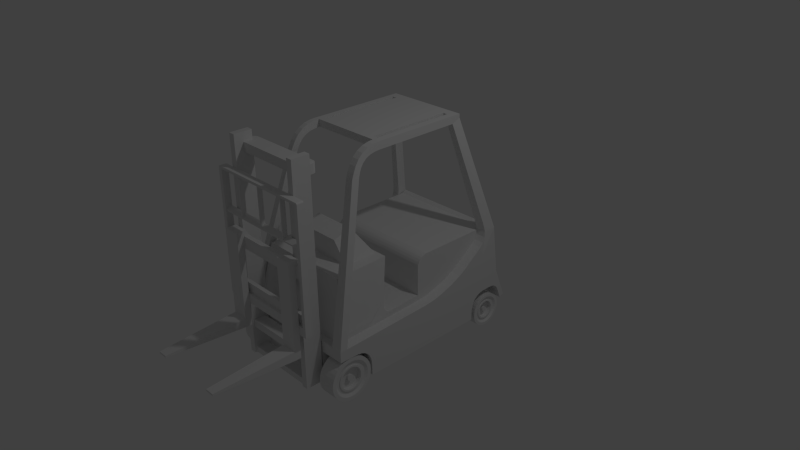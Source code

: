 # Source: forklift.blend  (saved by Blender 2.74.0; exported with 4.5.12 LTS)
import bpy
from mathutils import Matrix  # noqa: F401  (used for matrix-valued properties, if any)

bpy.ops.wm.read_factory_settings(use_empty=True)
scene = bpy.context.scene
scene.name = 'Scene'

# ---- collections
col_collection_1 = bpy.data.collections.new('Collection 1'); scene.collection.children.link(col_collection_1)

# ---- materials (node trees are filled in below, after node groups)
mat_material = bpy.data.materials.new('Material')
mat_material.alpha_threshold = 0.0
mat_material.use_transparent_shadow = False
mat_material.roughness = 0.5
mat_material.line_color = (0.0, 0.0, 0.0, 1.0)

# ---- material node trees

# ---- world
world_world = bpy.data.worlds.new('World'); scene.world = world_world
world_world.color = (0.05088, 0.05088, 0.05088)
world_world.use_sun_shadow = False
world_world.sun_shadow_jitter_overblur = 0.0
world_world.cycles.sampling_method = 'MANUAL'
world_world.cycles.sample_map_resolution = 256

# ---- cameras
cam_camera = bpy.data.cameras.new('Camera')
cam_camera.clip_end = 100.0
cam_camera.lens = 35.0
cam_camera.sensor_width = 32.0
cam_camera.sensor_height = 18.0
cam_camera.ortho_scale = 7.314
cam_camera.dof.focus_distance = 0.0
cam_camera.dof.aperture_fstop = 128.0

# ---- lights
light_lamp = bpy.data.lights.new('Lamp', 'POINT')
light_lamp.transmission_factor = 0.0
light_lamp.cutoff_distance = 30.0
light_lamp.energy = 100.0
light_lamp.shadow_buffer_clip_start = 1.001
light_lamp.shadow_soft_size = 0.1
light_lamp.shadow_maximum_resolution = 0.006
light_lamp.use_absolute_resolution = True
light_lamp.cycles.use_multiple_importance_sampling = False

# ---- meshes
me_cube_001 = bpy.data.meshes.new('Cube.001')
me_cube_001.from_pydata([(-0.7424, -1.675, -0.1725), (-0.7424, -1.583, -0.1725), (0.7275, -1.675, -0.1725), (0.7275, -1.583, -0.1725), (0.6785, -1.583, 1.508), (0.6785, -1.583, -0.1725), (0.6785, -1.675, 1.508), (0.6785, -1.675, -0.1725), (-0.6887, -1.583, -0.1725), (-0.6887, -1.675, 1.508), (-0.6887, -1.583, 1.508), (-0.6887, -1.675, -0.1725), (-0.7424, -1.675, 1.475), (-0.7424, -1.583, 1.475), (0.7275, -1.583, 1.475), (0.7275, -1.675, 1.475), (0.6785, -1.675, 1.475), (0.6785, -1.583, 1.475), (-0.6887, -1.583, 1.475), (-0.6887, -1.675, 1.475), (-0.7424, -1.583, -0.04917), (0.7275, -1.583, -0.04917), (0.7275, -1.675, -0.04917), (0.6785, -1.675, -0.04917), (0.6785, -1.583, -0.04917), (-0.6887, -1.583, -0.04917), (-0.6887, -1.675, -0.04917), (-0.7424, -1.675, -0.04917), (-0.7424, -1.675, 0.9409), (-0.7424, -1.583, 0.9409), (0.7275, -1.583, 0.9409), (0.7275, -1.675, 0.9409), (0.6785, -1.675, 0.9409), (0.6785, -1.583, 0.9409), (-0.6887, -1.583, 0.9409), (-0.6887, -1.675, 0.9409), (-0.7424, -1.675, 0.9756), (-0.7424, -1.583, 0.9756), (0.7275, -1.583, 0.9756), (0.7275, -1.675, 0.9756), (0.6785, -1.675, 0.9756), (0.6785, -1.583, 0.9756), (-0.6887, -1.583, 0.9756), (-0.6887, -1.675, 0.9756), (-0.7424, -1.583, 0.7215), (0.7275, -1.583, 0.7215), (0.7275, -1.675, 0.7215), (0.6785, -1.675, 0.7215), (0.6785, -1.583, 0.7215), (-0.6887, -1.583, 0.7215), (-0.6887, -1.675, 0.7215), (-0.7424, -1.675, 0.7215), (-0.7424, -1.583, 0.5589), (0.7275, -1.583, 0.5589), (0.7275, -1.675, 0.5589), (0.6785, -1.675, 0.5589), (0.6785, -1.583, 0.5589), (-0.6887, -1.583, 0.5589), (-0.6887, -1.675, 0.5589), (-0.7424, -1.675, 0.5589), (-0.7189, -1.675, 1.508), (-0.7424, -1.675, 1.485), (-0.7283, -1.675, 1.507), (-0.7365, -1.675, 1.502), (-0.7413, -1.675, 1.494), (-0.7424, -1.583, 1.485), (-0.7189, -1.583, 1.508), (-0.7413, -1.583, 1.494), (-0.7365, -1.583, 1.502), (-0.7283, -1.583, 1.507), (0.7275, -1.675, 1.485), (0.704, -1.675, 1.508), (0.7264, -1.675, 1.494), (0.7216, -1.675, 1.502), (0.7134, -1.675, 1.507), (0.704, -1.583, 1.508), (0.7275, -1.583, 1.485), (0.7134, -1.583, 1.507), (0.7216, -1.583, 1.502), (0.7264, -1.583, 1.494), (-0.6887, -1.662, 1.475), (0.6785, -1.662, 1.475), (-0.6887, -1.662, 0.9588), (0.6785, -1.662, 0.9588), (-0.6887, -1.599, 1.475), (0.6785, -1.599, 1.475), (-0.6887, -1.599, 0.9997), (0.6785, -1.599, 0.9997), (0.6785, -1.662, 0.7215), (-0.6887, -1.662, 0.7215), (0.6785, -1.662, 0.9409), (-0.6887, -1.662, 0.9409), (0.6785, -1.599, 0.9409), (0.6785, -1.599, 0.7215), (-0.6887, -1.599, 0.7215), (-0.6887, -1.599, 0.9409), (-0.6887, -1.637, -0.04917), (0.6785, -1.637, -0.04917), (0.6785, -1.662, 0.5589), (-0.6887, -1.662, 0.5589), (-0.01468, -1.599, 0.9997), (-0.01468, -1.662, 0.9588), (0.6785, -1.599, 0.5589), (-0.6887, -1.599, 0.5589), (0.6785, -1.583, 0.07642), (-0.6887, -1.583, 0.07642), (-0.6887, -1.599, 0.07642), (0.6785, -1.599, 0.07642), (0.6785, -1.637, 0.07642), (-0.6887, -1.637, 0.07642), (-0.01468, -1.662, 0.9409), (-0.01468, -1.599, 0.9409), (-0.003156, -1.662, 0.9409), (-0.003156, -1.599, 0.9997), (-0.003156, -1.662, 0.9588), (-0.003156, -1.599, 0.9409), (0.4134, -1.662, 0.9409), (0.4134, -1.599, 0.9997), (0.4134, -1.662, 0.9588), (0.4134, -1.599, 0.9409), (0.4026, -1.662, 0.9409), (0.4026, -1.599, 0.9997), (0.4026, -1.662, 0.9588), (0.4026, -1.599, 0.9409), (-0.3777, -1.662, 0.9588), (-0.3777, -1.599, 0.9997), (-0.3777, -1.662, 0.9409), (-0.3777, -1.599, 0.9409), (-0.3678, -1.662, 0.9588), (-0.3678, -1.599, 0.9997), (-0.3678, -1.662, 0.9409), (-0.3678, -1.599, 0.9409), (-0.01468, -1.662, 1.475), (-0.01468, -1.599, 1.475), (-0.003156, -1.599, 1.475), (-0.003156, -1.662, 1.475), (0.4134, -1.662, 1.475), (0.4134, -1.599, 1.475), (0.4026, -1.599, 1.475), (0.4026, -1.662, 1.475), (-0.3678, -1.662, 1.475), (-0.3777, -1.662, 1.475), (-0.3678, -1.599, 1.475), (-0.3777, -1.599, 1.475), (-0.3678, -1.662, 0.7215), (-0.3678, -1.599, 0.7215), (-0.3678, -1.662, 0.5589), (-0.3678, -1.599, 0.5589), (0.4026, -1.662, 0.7215), (0.4026, -1.599, 0.7215), (0.4026, -1.662, 0.5589), (0.4026, -1.599, 0.5589), (0.6135, -1.662, 0.7215), (0.6135, -1.599, 0.7215), (0.6135, -1.662, 0.5589), (0.6135, -1.599, 0.5589), (-0.5822, -1.662, 0.5589), (-0.5822, -1.599, 0.5589), (-0.5822, -1.662, 0.7215), (-0.5822, -1.599, 0.7215), (-0.5822, -1.676, 0.7215), (-0.3678, -1.676, 0.7215), (-0.3678, -1.676, 0.5589), (0.6135, -1.676, 0.5589), (0.4026, -1.676, 0.5589), (0.4026, -1.676, 0.7215), (0.6135, -1.676, 0.7215), (-0.5822, -1.676, 0.5589), (-0.5822, -1.761, 0.7215), (-0.3678, -1.761, 0.7215), (-0.3678, -1.761, 0.5589), (0.6135, -1.761, 0.5589), (0.4026, -1.761, 0.5589), (0.4026, -1.761, 0.7215), (0.6135, -1.761, 0.7215), (-0.5822, -1.761, 0.5589), (0.6135, -1.676, -0.3607), (0.4026, -1.676, -0.3607), (-0.3678, -1.676, -0.3607), (-0.5822, -1.676, -0.3607), (0.6135, -1.761, -0.3607), (0.4026, -1.761, -0.3607), (-0.3678, -1.761, -0.3607), (-0.5822, -1.761, -0.3607), (0.6135, -1.676, -0.4832), (0.4026, -1.676, -0.4832), (-0.3678, -1.676, -0.4832), (-0.5822, -1.676, -0.4832), (0.6135, -1.761, -0.4832), (0.4026, -1.761, -0.4832), (-0.3678, -1.761, -0.4832), (-0.5822, -1.761, -0.4832), (0.5713, -2.83, -0.4097), (0.4448, -2.83, -0.4097), (-0.4107, -2.83, -0.4097), (-0.5393, -2.83, -0.4097), (0.5713, -2.83, -0.4342), (0.4448, -2.83, -0.4342), (-0.4107, -2.83, -0.4342), (-0.5393, -2.83, -0.4342), (-0.5822, -1.662, 0.7868), (-0.3678, -1.662, 0.7868), (-0.5822, -1.628, 0.7868), (-0.3678, -1.628, 0.7868), (0.4026, -1.628, 0.7868), (0.4026, -1.662, 0.7868), (0.6135, -1.662, 0.7868), (0.6135, -1.628, 0.7868), (-0.5822, -1.676, 0.7868), (-0.3678, -1.676, 0.7868), (0.4026, -1.676, 0.7868), (0.6135, -1.676, 0.7868), (-0.5822, -1.761, 0.7868), (-0.3678, -1.761, 0.7868), (0.4026, -1.761, 0.7868), (0.6135, -1.761, 0.7868)], [], [(27, 20, 1, 0), (24, 21, 3, 5), (21, 22, 2, 3), (26, 27, 0, 11), (7, 5, 3, 2), (65, 67, 68, 69, 66, 10, 18, 13), (70, 72, 73, 74, 71, 6, 16, 15), (11, 8, 5, 7), (22, 23, 7, 2), (25, 24, 5, 8), (20, 25, 8, 1), (0, 1, 8, 11), (6, 4, 10, 9), (6, 9, 19, 16), (71, 75, 4, 6), (10, 4, 17, 18), (76, 70, 15, 14), (61, 65, 13, 12), (4, 75, 77, 78, 79, 76, 14, 17), (9, 10, 66, 60), (52, 57, 105, 25, 20), (54, 55, 23, 22), (58, 59, 27, 26), (53, 54, 22, 21), (56, 104, 107, 102), (59, 52, 20, 27), (36, 37, 29, 28), (41, 38, 30, 33), (38, 39, 31, 30), (43, 36, 28, 35), (39, 40, 32, 31), (126, 124, 82, 91), (37, 42, 34, 29), (13, 18, 42, 37), (15, 16, 40, 39), (19, 12, 36, 43), (14, 15, 39, 38), (17, 14, 38, 41), (12, 13, 37, 36), (28, 29, 44, 51), (33, 30, 45, 48), (30, 31, 46, 45), (35, 28, 51, 50), (31, 32, 47, 46), (29, 34, 49, 44), (51, 44, 52, 59), (48, 45, 53, 56), (45, 46, 54, 53), (50, 51, 59, 58), (46, 47, 55, 54), (44, 49, 57, 52), (84, 18, 17, 85), (55, 98, 108, 97, 23), (93, 92, 33, 48), (89, 91, 35, 50), (106, 103, 99, 109), (87, 85, 17, 41), (82, 80, 19, 43), (60, 66, 69, 62), (62, 69, 68, 63), (63, 68, 67, 64), (64, 67, 65, 61), (75, 71, 74, 77), (77, 74, 73, 78), (78, 73, 72, 79), (79, 72, 70, 76), (9, 60, 62, 63, 64, 61, 12, 19), (86, 84, 80, 82), (40, 16, 81, 83), (19, 80, 81, 16), (42, 18, 84, 86), (83, 81, 85, 87), (118, 83, 87, 117), (80, 84, 85, 81), (94, 95, 91, 89), (127, 126, 91, 95), (47, 32, 90, 88), (159, 94, 89, 158), (119, 117, 87, 92), (49, 34, 95, 94), (88, 90, 92, 93), (157, 156, 99, 103), (99, 58, 26, 96, 109), (106, 105, 57, 103), (112, 114, 101, 110), (32, 40, 83, 90), (35, 91, 82, 43), (34, 42, 86, 95), (33, 92, 87, 41), (152, 154, 98, 88), (55, 47, 88, 98), (153, 93, 102, 155), (56, 102, 93, 48), (58, 99, 89, 50), (57, 49, 94, 103), (115, 112, 110, 111), (96, 26, 23, 97), (7, 23, 26, 11), (109, 108, 107, 106), (105, 106, 107, 104), (96, 97, 108, 109), (131, 129, 100, 111), (128, 101, 100, 129), (24, 25, 105, 104), (102, 107, 108, 98), (56, 53, 21, 24, 104), (123, 120, 112, 115), (120, 122, 114, 112), (111, 100, 113, 115), (129, 125, 143, 142), (90, 83, 118, 116), (92, 90, 116, 119), (123, 121, 117, 119), (125, 124, 141, 143), (114, 122, 121, 113), (115, 113, 121, 123), (116, 118, 122, 120), (119, 116, 120, 123), (82, 124, 125, 86), (95, 86, 125, 127), (131, 130, 126, 127), (130, 128, 124, 126), (110, 101, 128, 130), (111, 110, 130, 131), (128, 129, 142, 140), (127, 125, 129, 131), (124, 128, 140, 141), (121, 122, 139, 138), (122, 118, 136, 139), (117, 121, 138, 137), (118, 117, 137, 136), (114, 113, 134, 135), (101, 114, 135, 132), (113, 100, 133, 134), (100, 101, 132, 133), (159, 145, 147, 157), (156, 146, 162, 167), (151, 150, 146, 147), (149, 145, 144, 148), (173, 174, 215, 214), (155, 154, 150, 151), (145, 149, 151, 147), (144, 146, 150, 148), (102, 98, 154, 155), (93, 153, 152, 88), (149, 153, 155, 151), (158, 156, 167, 160), (89, 99, 156, 158), (94, 159, 157, 103), (147, 146, 156, 157), (152, 153, 207, 206), (163, 171, 180, 176), (160, 167, 175, 168), (154, 152, 166, 163), (160, 168, 212, 208), (148, 150, 164, 165), (150, 154, 163, 164), (146, 144, 161, 162), (148, 165, 210, 205), (168, 175, 170, 169), (173, 172, 171, 174), (163, 166, 174, 171), (149, 148, 205, 204), (165, 164, 172, 173), (172, 164, 177, 181), (162, 161, 169, 170), (145, 159, 202, 203), (176, 180, 188, 184), (181, 177, 185, 189), (162, 170, 182, 178), (175, 167, 179, 183), (170, 175, 183, 182), (171, 172, 181, 180), (167, 162, 178, 179), (164, 163, 176, 177), (187, 186, 190, 191), (185, 184, 188, 189), (178, 182, 190, 186), (183, 179, 187, 191), (190, 182, 194, 198), (183, 191, 199, 195), (179, 178, 186, 187), (177, 176, 184, 185), (194, 195, 199, 198), (192, 193, 197, 196), (188, 180, 192, 196), (181, 189, 197, 193), (191, 190, 198, 199), (189, 188, 196, 197), (182, 183, 195, 194), (180, 181, 193, 192), (207, 204, 205, 206), (203, 202, 200, 201), (206, 205, 210, 211), (201, 200, 208, 209), (211, 210, 214, 215), (209, 208, 212, 213), (169, 161, 209, 213), (153, 149, 204, 207), (165, 173, 214, 210), (168, 169, 213, 212), (166, 152, 206, 211), (159, 158, 200, 202), (144, 145, 203, 201), (158, 160, 208, 200), (174, 166, 211, 215), (161, 144, 201, 209)])
me_cube_001.materials.append(mat_material)
me_cube_001.use_remesh_preserve_volume = False
me_cube_001.use_remesh_preserve_attributes = False
me_cube_001.use_mirror_vertex_groups = False
me_cube_001.update()
me_cube = bpy.data.meshes.new('Cube')
me_cube.from_pydata([(-0.5915, -1.34, 1.799), (-0.5915, -1.34, -1.009), (0.5517, -1.34, 1.799), (0.5517, -1.34, -1.009), (-0.5915, -1.583, 1.799), (-0.5915, -1.583, -1.009), (0.5517, -1.583, 1.799), (0.5517, -1.583, -1.009), (0.5517, -1.34, 1.921), (-0.5915, -1.34, 1.921), (0.5517, -1.583, 1.921), (-0.5915, -1.583, 1.921), (-0.5057, -1.34, -1.009), (-0.5057, -1.34, 1.799), (-0.5057, -1.583, 1.799), (-0.5057, -1.583, -1.009), (-0.5057, -1.34, 1.921), (-0.5057, -1.583, 1.921), (0.4668, -1.34, -1.009), (0.4668, -1.34, 1.799), (0.4668, -1.583, 1.799), (0.4668, -1.583, -1.009), (0.4668, -1.34, 1.921), (0.4668, -1.583, 1.921), (-0.5915, -1.554, -1.009), (-0.5915, -1.554, 1.799), (-0.5915, -1.554, 1.921), (-0.5057, -1.554, 1.921), (-0.5057, -1.461, 1.799), (-0.5057, -1.554, -1.009), (-0.5915, -1.391, -1.009), (-0.5915, -1.391, 1.799), (-0.5915, -1.391, 1.921), (-0.5057, -1.391, 1.921), (-0.5057, -1.391, 1.799), (-0.5057, -1.391, -1.009), (0.5517, -1.391, -1.009), (0.5517, -1.391, 1.799), (0.5517, -1.391, 1.921), (0.4668, -1.391, -1.009), (0.4668, -1.391, 1.921), (0.4668, -1.391, 1.799), (0.5517, -1.554, 1.799), (0.5517, -1.554, 1.921), (0.4668, -1.554, -1.009), (0.4668, -1.554, 1.921), (0.4668, -1.461, 1.799), (0.5517, -1.554, -1.009), (-0.5915, -1.34, -0.9238), (-0.5915, -1.583, -0.9238), (-0.5057, -1.583, -0.9238), (-0.5057, -1.34, -0.9238), (-0.5057, -1.554, -0.9238), (-0.5915, -1.554, -0.9238), (-0.5915, -1.391, -0.9238), (-0.5057, -1.391, -0.9238), (0.5517, -1.34, -0.9238), (0.5517, -1.583, -0.9238), (0.4668, -1.34, -0.9238), (0.4668, -1.583, -0.9238), (0.4668, -1.391, -0.9238), (0.5517, -1.391, -0.9238), (0.4668, -1.554, -0.9238), (0.5517, -1.554, -0.9238), (-0.5057, -1.34, -0.6346), (-0.5057, -1.554, -0.6346), (-0.5915, -1.554, -0.6346), (-0.5915, -1.391, -0.6346), (-0.5057, -1.391, -0.6346), (-0.5915, -1.34, -0.6346), (-0.5915, -1.583, -0.6346), (-0.5057, -1.583, -0.6346), (0.4668, -1.34, -0.6346), (0.5517, -1.34, -0.6346), (0.5517, -1.583, -0.6346), (0.4668, -1.583, -0.6346), (0.4668, -1.391, -0.6346), (0.5517, -1.391, -0.6346), (0.4668, -1.554, -0.6346), (0.5517, -1.554, -0.6346), (0.4668, -1.34, -0.5327), (0.5517, -1.34, -0.5327), (0.5517, -1.583, -0.5327), (0.4668, -1.583, -0.5327), (0.4668, -1.391, -0.5327), (0.5517, -1.391, -0.5327), (0.4668, -1.554, -0.5327), (0.5517, -1.554, -0.5327), (-0.5057, -1.34, -0.5327), (-0.5057, -1.554, -0.5327), (-0.5915, -1.554, -0.5327), (-0.5915, -1.391, -0.5327), (-0.5057, -1.391, -0.5327), (-0.5915, -1.34, -0.5327), (-0.5915, -1.583, -0.5327), (-0.5057, -1.583, -0.5327), (-0.5057, -1.34, 1.679), (-0.5057, -1.461, 1.679), (-0.5915, -1.554, 1.679), (-0.5915, -1.391, 1.679), (-0.5057, -1.391, 1.679), (-0.5915, -1.34, 1.679), (-0.5915, -1.583, 1.679), (-0.5057, -1.583, 1.679), (0.4668, -1.34, 1.679), (0.5517, -1.34, 1.679), (0.5517, -1.583, 1.679), (0.4668, -1.583, 1.679), (0.4668, -1.391, 1.679), (0.5517, -1.391, 1.679), (0.4668, -1.461, 1.679), (0.5517, -1.554, 1.679), (-0.5057, -1.242, 1.799), (-0.5057, -1.242, 1.679), (0.4668, -1.242, 1.799), (0.4668, -1.242, 1.679), (-0.5144, -1.242, 1.799), (-0.5915, -1.319, 1.799), (-0.5351, -1.243, 1.799), (-0.5551, -1.249, 1.799), (-0.5721, -1.261, 1.799), (-0.5841, -1.278, 1.799), (-0.5901, -1.298, 1.799), (0.5517, -1.319, 1.799), (0.4746, -1.242, 1.799), (0.5503, -1.298, 1.799), (0.5443, -1.278, 1.799), (0.5324, -1.261, 1.799), (0.5153, -1.249, 1.799), (0.4954, -1.243, 1.799), (-0.5915, -1.319, 1.679), (-0.5144, -1.242, 1.679), (-0.5901, -1.298, 1.679), (-0.5841, -1.278, 1.679), (-0.5722, -1.261, 1.679), (-0.5551, -1.249, 1.679), (-0.5351, -1.243, 1.679), (0.4746, -1.242, 1.679), (0.5517, -1.319, 1.679), (0.4954, -1.243, 1.679), (0.5153, -1.249, 1.679), (0.5324, -1.261, 1.679), (0.5443, -1.278, 1.679), (0.5503, -1.298, 1.679), (-0.6435, -0.8672, -0.8962), (-0.6435, -0.8728, -0.8386), (-0.6435, -0.8896, -0.7831), (-0.6435, -0.917, -0.732), (-0.6435, -0.9537, -0.6872), (-0.6435, -0.9985, -0.6505), (-0.6435, -1.05, -0.6232), (-0.6435, -1.105, -0.6063), (-0.6435, -1.163, -0.6007), (-0.6435, -1.22, -0.6063), (-0.6435, -1.276, -0.6232), (-0.6435, -1.327, -0.6505), (-0.6435, -1.372, -0.6872), (-0.6435, -1.408, -0.732), (-0.6435, -1.436, -0.7831), (-0.6435, -1.453, -0.8386), (-0.6435, -1.458, -0.8962), (-0.6435, -1.453, -0.9539), (-0.6435, -1.436, -1.009), (-0.6435, -1.408, -1.06), (-0.6435, -1.372, -1.105), (-0.6435, -1.327, -1.142), (-0.6435, -1.276, -1.169), (-0.6435, -1.22, -1.186), (-0.6435, -1.163, -1.192), (-0.6435, -1.105, -1.186), (-0.6435, -1.05, -1.169), (-0.6435, -0.9985, -1.142), (-0.6435, -0.9537, -1.105), (-0.6435, -0.917, -1.06), (-0.6435, -0.8896, -1.009), (-0.6435, -0.8728, -0.9539), (-0.8858, -0.8728, -0.8386), (-0.8858, -0.8672, -0.8962), (-0.8858, -0.8896, -0.7831), (-0.8858, -0.917, -0.732), (-0.8858, -0.9537, -0.6872), (-0.8858, -0.9985, -0.6505), (-0.8858, -1.05, -0.6232), (-0.8858, -1.105, -0.6063), (-0.8858, -1.163, -0.6007), (-0.8858, -1.22, -0.6063), (-0.8858, -1.276, -0.6232), (-0.8858, -1.327, -0.6505), (-0.8858, -1.372, -0.6872), (-0.8858, -1.408, -0.732), (-0.8858, -1.436, -0.7831), (-0.8858, -1.453, -0.8386), (-0.8858, -1.458, -0.8962), (-0.8858, -1.453, -0.9539), (-0.8858, -1.436, -1.009), (-0.8858, -1.408, -1.06), (-0.8858, -1.372, -1.105), (-0.8858, -1.327, -1.142), (-0.8858, -1.276, -1.169), (-0.8858, -1.22, -1.186), (-0.8858, -1.163, -1.192), (-0.8858, -1.105, -1.186), (-0.8858, -1.05, -1.169), (-0.8858, -0.9985, -1.142), (-0.8858, -0.9537, -1.105), (-0.8858, -0.917, -1.06), (-0.8858, -0.8896, -1.009), (-0.8858, -0.8728, -0.9539), (-0.8858, -0.9212, -0.8482), (-0.8858, -0.9164, -0.8962), (-0.8858, -0.9352, -0.802), (-0.8858, -0.9579, -0.7594), (-0.8858, -0.9886, -0.7221), (-0.8858, -1.026, -0.6914), (-0.8858, -1.068, -0.6687), (-0.8858, -1.115, -0.6547), (-0.8858, -1.163, -0.6499), (-0.8858, -1.211, -0.6547), (-0.8858, -1.257, -0.6687), (-0.8858, -1.3, -0.6914), (-0.8858, -1.337, -0.7221), (-0.8858, -1.367, -0.7594), (-0.8858, -1.39, -0.802), (-0.8858, -1.404, -0.8482), (-0.8858, -1.409, -0.8962), (-0.8858, -1.404, -0.9443), (-0.8858, -1.39, -0.9905), (-0.8858, -1.367, -1.033), (-0.8858, -1.337, -1.07), (-0.8858, -1.3, -1.101), (-0.8858, -1.257, -1.124), (-0.8858, -1.211, -1.138), (-0.8858, -1.163, -1.142), (-0.8858, -1.115, -1.138), (-0.8858, -1.068, -1.124), (-0.8858, -1.026, -1.101), (-0.8858, -0.9886, -1.07), (-0.8858, -0.9579, -1.033), (-0.8858, -0.9352, -0.9905), (-0.8858, -0.9212, -0.9443), (-0.8612, -0.9536, -0.8546), (-0.8612, -0.9495, -0.8962), (-0.8612, -0.9657, -0.8146), (-0.8612, -0.9854, -0.7778), (-0.8612, -1.012, -0.7455), (-0.8612, -1.044, -0.719), (-0.8612, -1.081, -0.6993), (-0.8612, -1.121, -0.6871), (-0.8612, -1.163, -0.683), (-0.8612, -1.204, -0.6871), (-0.8612, -1.244, -0.6993), (-0.8612, -1.281, -0.719), (-0.8612, -1.313, -0.7455), (-0.8612, -1.34, -0.7778), (-0.8612, -1.36, -0.8146), (-0.8612, -1.372, -0.8546), (-0.8612, -1.376, -0.8962), (-0.8612, -1.372, -0.9378), (-0.8612, -1.36, -0.9778), (-0.8612, -1.34, -1.015), (-0.8612, -1.313, -1.047), (-0.8612, -1.281, -1.073), (-0.8612, -1.244, -1.093), (-0.8612, -1.204, -1.105), (-0.8612, -1.163, -1.109), (-0.8612, -1.121, -1.105), (-0.8612, -1.081, -1.093), (-0.8612, -1.044, -1.073), (-0.8612, -1.012, -1.047), (-0.8612, -0.9854, -1.015), (-0.8612, -0.9657, -0.9778), (-0.8612, -0.9536, -0.9378), (-0.8612, -0.9907, -0.862), (-0.8612, -0.9874, -0.8962), (-0.8612, -1.001, -0.8291), (-0.8612, -1.017, -0.7988), (-0.8612, -1.039, -0.7722), (-0.8612, -1.065, -0.7504), (-0.8612, -1.096, -0.7342), (-0.8612, -1.128, -0.7242), (-0.8612, -1.163, -0.7209), (-0.8612, -1.197, -0.7242), (-0.8612, -1.23, -0.7342), (-0.8612, -1.26, -0.7504), (-0.8612, -1.287, -0.7722), (-0.8612, -1.309, -0.7988), (-0.8612, -1.325, -0.8291), (-0.8612, -1.335, -0.862), (-0.8612, -1.338, -0.8962), (-0.8612, -1.335, -0.9304), (-0.8612, -1.325, -0.9633), (-0.8612, -1.309, -0.9936), (-0.8612, -1.287, -1.02), (-0.8612, -1.26, -1.042), (-0.8612, -1.23, -1.058), (-0.8612, -1.197, -1.068), (-0.8612, -1.163, -1.072), (-0.8612, -1.128, -1.068), (-0.8612, -1.096, -1.058), (-0.8612, -1.065, -1.042), (-0.8612, -1.039, -1.02), (-0.8612, -1.017, -0.9936), (-0.8612, -1.001, -0.9633), (-0.8612, -0.9907, -0.9304), (-0.8723, -0.9907, -0.862), (-0.8723, -0.9874, -0.8962), (-0.8723, -1.001, -0.8291), (-0.8723, -1.017, -0.7988), (-0.8723, -1.039, -0.7722), (-0.8723, -1.065, -0.7504), (-0.8723, -1.096, -0.7342), (-0.8723, -1.128, -0.7242), (-0.8723, -1.163, -0.7209), (-0.8723, -1.197, -0.7242), (-0.8723, -1.23, -0.7342), (-0.8723, -1.26, -0.7504), (-0.8723, -1.287, -0.7722), (-0.8723, -1.309, -0.7988), (-0.8723, -1.325, -0.8291), (-0.8723, -1.335, -0.862), (-0.8723, -1.338, -0.8962), (-0.8723, -1.335, -0.9304), (-0.8723, -1.325, -0.9633), (-0.8723, -1.309, -0.9936), (-0.8723, -1.287, -1.02), (-0.8723, -1.26, -1.042), (-0.8723, -1.23, -1.058), (-0.8723, -1.197, -1.068), (-0.8723, -1.163, -1.072), (-0.8723, -1.128, -1.068), (-0.8723, -1.096, -1.058), (-0.8723, -1.065, -1.042), (-0.8723, -1.039, -1.02), (-0.8723, -1.017, -0.9936), (-0.8723, -1.001, -0.9633), (-0.8723, -0.9907, -0.9304), (-0.8723, -1.015, -0.8668), (-0.8723, -1.012, -0.8962), (-0.8723, -1.024, -0.8386), (-0.8723, -1.037, -0.8125), (-0.8723, -1.056, -0.7897), (-0.8723, -1.079, -0.771), (-0.8723, -1.105, -0.7571), (-0.8723, -1.133, -0.7485), (-0.8723, -1.163, -0.7456), (-0.8723, -1.192, -0.7485), (-0.8723, -1.22, -0.7571), (-0.8723, -1.246, -0.771), (-0.8723, -1.269, -0.7897), (-0.8723, -1.288, -0.8125), (-0.8723, -1.302, -0.8386), (-0.8723, -1.31, -0.8668), (-0.8723, -1.313, -0.8962), (-0.8723, -1.31, -0.9256), (-0.8723, -1.302, -0.9539), (-0.8723, -1.288, -0.9799), (-0.8723, -1.269, -1.003), (-0.8723, -1.246, -1.021), (-0.8723, -1.22, -1.035), (-0.8723, -1.192, -1.044), (-0.8723, -1.163, -1.047), (-0.8723, -1.133, -1.044), (-0.8723, -1.105, -1.035), (-0.8723, -1.079, -1.021), (-0.8723, -1.056, -1.003), (-0.8723, -1.037, -0.9799), (-0.8723, -1.024, -0.9539), (-0.8723, -1.015, -0.9256), (-0.8165, -1.015, -0.8668), (-0.8165, -1.012, -0.8962), (-0.8165, -1.024, -0.8386), (-0.8165, -1.037, -0.8125), (-0.8165, -1.056, -0.7897), (-0.8165, -1.079, -0.771), (-0.8165, -1.105, -0.7571), (-0.8165, -1.133, -0.7485), (-0.8165, -1.163, -0.7456), (-0.8165, -1.192, -0.7485), (-0.8165, -1.22, -0.7571), (-0.8165, -1.246, -0.771), (-0.8165, -1.269, -0.7897), (-0.8165, -1.288, -0.8125), (-0.8165, -1.302, -0.8386), (-0.8165, -1.31, -0.8668), (-0.8165, -1.313, -0.8962), (-0.8165, -1.31, -0.9256), (-0.8165, -1.302, -0.9539), (-0.8165, -1.288, -0.9799), (-0.8165, -1.269, -1.003), (-0.8165, -1.246, -1.021), (-0.8165, -1.22, -1.035), (-0.8165, -1.192, -1.044), (-0.8165, -1.163, -1.047), (-0.8165, -1.133, -1.044), (-0.8165, -1.105, -1.035), (-0.8165, -1.079, -1.021), (-0.8165, -1.056, -1.003), (-0.8165, -1.037, -0.9799), (-0.8165, -1.024, -0.9539), (-0.8165, -1.015, -0.9256), (-0.8165, -1.123, -0.8883), (-0.8165, -1.122, -0.8962), (-0.8165, -1.125, -0.8807), (-0.8165, -1.129, -0.8737), (-0.8165, -1.134, -0.8675), (-0.8165, -1.14, -0.8625), (-0.8165, -1.147, -0.8588), (-0.8165, -1.155, -0.8564), (-0.8165, -1.163, -0.8557), (-0.8165, -1.171, -0.8564), (-0.8165, -1.178, -0.8588), (-0.8165, -1.185, -0.8625), (-0.8165, -1.191, -0.8675), (-0.8165, -1.196, -0.8737), (-0.8165, -1.2, -0.8807), (-0.8165, -1.202, -0.8883), (-0.8165, -1.203, -0.8962), (-0.8165, -1.202, -0.9041), (-0.8165, -1.2, -0.9117), (-0.8165, -1.196, -0.9188), (-0.8165, -1.191, -0.9249), (-0.8165, -1.185, -0.9299), (-0.8165, -1.178, -0.9337), (-0.8165, -1.171, -0.936), (-0.8165, -1.163, -0.9368), (-0.8165, -1.155, -0.936), (-0.8165, -1.147, -0.9337), (-0.8165, -1.14, -0.9299), (-0.8165, -1.134, -0.9249), (-0.8165, -1.129, -0.9188), (-0.8165, -1.125, -0.9117), (-0.8165, -1.123, -0.9041), (-0.8536, -1.123, -0.8883), (-0.8536, -1.122, -0.8962), (-0.8536, -1.125, -0.8807), (-0.8536, -1.129, -0.8737), (-0.8536, -1.134, -0.8675), (-0.8536, -1.14, -0.8625), (-0.8536, -1.147, -0.8588), (-0.8536, -1.155, -0.8564), (-0.8536, -1.163, -0.8557), (-0.8536, -1.171, -0.8564), (-0.8536, -1.178, -0.8588), (-0.8536, -1.185, -0.8625), (-0.8536, -1.191, -0.8675), (-0.8536, -1.196, -0.8737), (-0.8536, -1.2, -0.8807), (-0.8536, -1.202, -0.8883), (-0.8536, -1.203, -0.8962), (-0.8536, -1.202, -0.9041), (-0.8536, -1.2, -0.9117), (-0.8536, -1.196, -0.9188), (-0.8536, -1.191, -0.9249), (-0.8536, -1.185, -0.9299), (-0.8536, -1.178, -0.9337), (-0.8536, -1.171, -0.936), (-0.8536, -1.163, -0.9368), (-0.8536, -1.155, -0.936), (-0.8536, -1.147, -0.9337), (-0.8536, -1.14, -0.9299), (-0.8536, -1.134, -0.9249), (-0.8536, -1.129, -0.9188), (-0.8536, -1.125, -0.9117), (-0.8536, -1.123, -0.9041), (-0.6435, 1.435, -0.9645), (-0.6435, 1.431, -0.9196), (-0.6435, 1.418, -0.8765), (-0.6435, 1.397, -0.8368), (-0.6435, 1.368, -0.8019), (-0.6435, 1.333, -0.7733), (-0.6435, 1.294, -0.7521), (-0.6435, 1.25, -0.739), (-0.6435, 1.206, -0.7346), (-0.6435, 1.161, -0.739), (-0.6435, 1.118, -0.7521), (-0.6435, 1.078, -0.7733), (-0.6435, 1.043, -0.8019), (-0.6435, 1.014, -0.8368), (-0.6435, 0.9932, -0.8765), (-0.6435, 0.9801, -0.9196), (-0.6435, 0.9757, -0.9645), (-0.6435, 0.9801, -1.009), (-0.6435, 0.9932, -1.052), (-0.6435, 1.014, -1.092), (-0.6435, 1.043, -1.127), (-0.6435, 1.078, -1.156), (-0.6435, 1.118, -1.177), (-0.6435, 1.161, -1.19), (-0.6435, 1.206, -1.194), (-0.6435, 1.25, -1.19), (-0.6435, 1.294, -1.177), (-0.6435, 1.333, -1.156), (-0.6435, 1.368, -1.127), (-0.6435, 1.397, -1.092), (-0.6435, 1.418, -1.052), (-0.6435, 1.431, -1.009), (-0.8858, 1.431, -0.9196), (-0.8858, 1.435, -0.9645), (-0.8858, 1.418, -0.8765), (-0.8858, 1.397, -0.8368), (-0.8858, 1.368, -0.8019), (-0.8858, 1.333, -0.7733), (-0.8858, 1.294, -0.7521), (-0.8858, 1.25, -0.739), (-0.8858, 1.206, -0.7346), (-0.8858, 1.161, -0.739), (-0.8858, 1.118, -0.7521), (-0.8858, 1.078, -0.7733), (-0.8858, 1.043, -0.8019), (-0.8858, 1.014, -0.8368), (-0.8858, 0.9932, -0.8765), (-0.8858, 0.9801, -0.9196), (-0.8858, 0.9757, -0.9645), (-0.8858, 0.9801, -1.009), (-0.8858, 0.9932, -1.052), (-0.8858, 1.014, -1.092), (-0.8858, 1.043, -1.127), (-0.8858, 1.078, -1.156), (-0.8858, 1.118, -1.177), (-0.8858, 1.161, -1.19), (-0.8858, 1.206, -1.194), (-0.8858, 1.25, -1.19), (-0.8858, 1.294, -1.177), (-0.8858, 1.333, -1.156), (-0.8858, 1.368, -1.127), (-0.8858, 1.397, -1.092), (-0.8858, 1.418, -1.052), (-0.8858, 1.431, -1.009), (-0.8858, 1.393, -0.9271), (-0.8858, 1.397, -0.9645), (-0.8858, 1.383, -0.8912), (-0.8858, 1.365, -0.8581), (-0.8858, 1.341, -0.829), (-0.8858, 1.312, -0.8052), (-0.8858, 1.279, -0.7875), (-0.8858, 1.243, -0.7766), (-0.8858, 1.206, -0.7729), (-0.8858, 1.168, -0.7766), (-0.8858, 1.132, -0.7875), (-0.8858, 1.099, -0.8052), (-0.8858, 1.07, -0.829), (-0.8858, 1.046, -0.8581), (-0.8858, 1.029, -0.8912), (-0.8858, 1.018, -0.9271), (-0.8858, 1.014, -0.9645), (-0.8858, 1.018, -1.002), (-0.8858, 1.029, -1.038), (-0.8858, 1.046, -1.071), (-0.8858, 1.07, -1.1), (-0.8858, 1.099, -1.124), (-0.8858, 1.132, -1.141), (-0.8858, 1.168, -1.152), (-0.8858, 1.206, -1.156), (-0.8858, 1.243, -1.152), (-0.8858, 1.279, -1.141), (-0.8858, 1.312, -1.124), (-0.8858, 1.341, -1.1), (-0.8858, 1.365, -1.071), (-0.8858, 1.383, -1.038), (-0.8858, 1.393, -1.002), (-0.8612, 1.368, -0.9321), (-0.8612, 1.371, -0.9645), (-0.8612, 1.359, -0.901), (-0.8612, 1.343, -0.8724), (-0.8612, 1.323, -0.8472), (-0.8612, 1.298, -0.8266), (-0.8612, 1.269, -0.8113), (-0.8612, 1.238, -0.8018), (-0.8612, 1.206, -0.7987), (-0.8612, 1.173, -0.8018), (-0.8612, 1.142, -0.8113), (-0.8612, 1.113, -0.8266), (-0.8612, 1.088, -0.8472), (-0.8612, 1.068, -0.8724), (-0.8612, 1.052, -0.901), (-0.8612, 1.043, -0.9321), (-0.8612, 1.04, -0.9645), (-0.8612, 1.043, -0.9968), (-0.8612, 1.052, -1.028), (-0.8612, 1.068, -1.057), (-0.8612, 1.088, -1.082), (-0.8612, 1.113, -1.102), (-0.8612, 1.142, -1.118), (-0.8612, 1.173, -1.127), (-0.8612, 1.206, -1.13), (-0.8612, 1.238, -1.127), (-0.8612, 1.269, -1.118), (-0.8612, 1.298, -1.102), (-0.8612, 1.323, -1.082), (-0.8612, 1.343, -1.057), (-0.8612, 1.359, -1.028), (-0.8612, 1.368, -0.9968), (-0.8612, 1.339, -0.9379), (-0.8612, 1.342, -0.9645), (-0.8612, 1.332, -0.9123), (-0.8612, 1.319, -0.8887), (-0.8612, 1.302, -0.868), (-0.8612, 1.281, -0.8511), (-0.8612, 1.258, -0.8385), (-0.8612, 1.232, -0.8307), (-0.8612, 1.206, -0.8281), (-0.8612, 1.179, -0.8307), (-0.8612, 1.153, -0.8385), (-0.8612, 1.13, -0.8511), (-0.8612, 1.109, -0.868), (-0.8612, 1.092, -0.8887), (-0.8612, 1.08, -0.9123), (-0.8612, 1.072, -0.9379), (-0.8612, 1.069, -0.9645), (-0.8612, 1.072, -0.9911), (-0.8612, 1.08, -1.017), (-0.8612, 1.092, -1.04), (-0.8612, 1.109, -1.061), (-0.8612, 1.13, -1.078), (-0.8612, 1.153, -1.09), (-0.8612, 1.179, -1.098), (-0.8612, 1.206, -1.101), (-0.8612, 1.232, -1.098), (-0.8612, 1.258, -1.09), (-0.8612, 1.281, -1.078), (-0.8612, 1.302, -1.061), (-0.8612, 1.319, -1.04), (-0.8612, 1.332, -1.017), (-0.8612, 1.339, -0.9911), (-0.8723, 1.339, -0.9379), (-0.8723, 1.342, -0.9645), (-0.8723, 1.332, -0.9123), (-0.8723, 1.319, -0.8887), (-0.8723, 1.302, -0.868), (-0.8723, 1.281, -0.8511), (-0.8723, 1.258, -0.8385), (-0.8723, 1.232, -0.8307), (-0.8723, 1.206, -0.8281), (-0.8723, 1.179, -0.8307), (-0.8723, 1.153, -0.8385), (-0.8723, 1.13, -0.8511), (-0.8723, 1.109, -0.868), (-0.8723, 1.092, -0.8887), (-0.8723, 1.08, -0.9123), (-0.8723, 1.072, -0.9379), (-0.8723, 1.069, -0.9645), (-0.8723, 1.072, -0.9911), (-0.8723, 1.08, -1.017), (-0.8723, 1.092, -1.04), (-0.8723, 1.109, -1.061), (-0.8723, 1.13, -1.078), (-0.8723, 1.153, -1.09), (-0.8723, 1.179, -1.098), (-0.8723, 1.206, -1.101), (-0.8723, 1.232, -1.098), (-0.8723, 1.258, -1.09), (-0.8723, 1.281, -1.078), (-0.8723, 1.302, -1.061), (-0.8723, 1.319, -1.04), (-0.8723, 1.332, -1.017), (-0.8723, 1.339, -0.9911), (-0.8723, 1.32, -0.9416), (-0.8723, 1.323, -0.9645), (-0.8723, 1.314, -0.9196), (-0.8723, 1.303, -0.8994), (-0.8723, 1.288, -0.8816), (-0.8723, 1.271, -0.8671), (-0.8723, 1.25, -0.8562), (-0.8723, 1.228, -0.8496), (-0.8723, 1.206, -0.8473), (-0.8723, 1.183, -0.8496), (-0.8723, 1.161, -0.8562), (-0.8723, 1.14, -0.8671), (-0.8723, 1.123, -0.8816), (-0.8723, 1.108, -0.8994), (-0.8723, 1.097, -0.9196), (-0.8723, 1.091, -0.9416), (-0.8723, 1.088, -0.9645), (-0.8723, 1.091, -0.9873), (-0.8723, 1.097, -1.009), (-0.8723, 1.108, -1.03), (-0.8723, 1.123, -1.047), (-0.8723, 1.14, -1.062), (-0.8723, 1.161, -1.073), (-0.8723, 1.183, -1.079), (-0.8723, 1.206, -1.082), (-0.8723, 1.228, -1.079), (-0.8723, 1.25, -1.073), (-0.8723, 1.271, -1.062), (-0.8723, 1.288, -1.047), (-0.8723, 1.303, -1.03), (-0.8723, 1.314, -1.009), (-0.8723, 1.32, -0.9873), (-0.8165, 1.32, -0.9416), (-0.8165, 1.323, -0.9645), (-0.8165, 1.314, -0.9196), (-0.8165, 1.303, -0.8994), (-0.8165, 1.288, -0.8816), (-0.8165, 1.271, -0.8671), (-0.8165, 1.25, -0.8562), (-0.8165, 1.228, -0.8496), (-0.8165, 1.206, -0.8473), (-0.8165, 1.183, -0.8496), (-0.8165, 1.161, -0.8562), (-0.8165, 1.14, -0.8671), (-0.8165, 1.123, -0.8816), (-0.8165, 1.108, -0.8994), (-0.8165, 1.097, -0.9196), (-0.8165, 1.091, -0.9416), (-0.8165, 1.088, -0.9645), (-0.8165, 1.091, -0.9873), (-0.8165, 1.097, -1.009), (-0.8165, 1.108, -1.03), (-0.8165, 1.123, -1.047), (-0.8165, 1.14, -1.062), (-0.8165, 1.161, -1.073), (-0.8165, 1.183, -1.079), (-0.8165, 1.206, -1.082), (-0.8165, 1.228, -1.079), (-0.8165, 1.25, -1.073), (-0.8165, 1.271, -1.062), (-0.8165, 1.288, -1.047), (-0.8165, 1.303, -1.03), (-0.8165, 1.314, -1.009), (-0.8165, 1.32, -0.9873), (-0.8165, 1.236, -0.9583), (-0.8165, 1.237, -0.9645), (-0.8165, 1.235, -0.9524), (-0.8165, 1.232, -0.947), (-0.8165, 1.228, -0.9422), (-0.8165, 1.223, -0.9383), (-0.8165, 1.218, -0.9353), (-0.8165, 1.212, -0.9335), (-0.8165, 1.206, -0.9329), (-0.8165, 1.199, -0.9335), (-0.8165, 1.193, -0.9353), (-0.8165, 1.188, -0.9383), (-0.8165, 1.183, -0.9422), (-0.8165, 1.179, -0.947), (-0.8165, 1.176, -0.9524), (-0.8165, 1.175, -0.9583), (-0.8165, 1.174, -0.9645), (-0.8165, 1.175, -0.9706), (-0.8165, 1.176, -0.9765), (-0.8165, 1.179, -0.982), (-0.8165, 1.183, -0.9868), (-0.8165, 1.188, -0.9907), (-0.8165, 1.193, -0.9936), (-0.8165, 1.199, -0.9954), (-0.8165, 1.206, -0.996), (-0.8165, 1.212, -0.9954), (-0.8165, 1.218, -0.9936), (-0.8165, 1.223, -0.9907), (-0.8165, 1.228, -0.9868), (-0.8165, 1.232, -0.982), (-0.8165, 1.235, -0.9765), (-0.8165, 1.236, -0.9706), (-0.8536, 1.236, -0.9583), (-0.8536, 1.237, -0.9645), (-0.8536, 1.235, -0.9524), (-0.8536, 1.232, -0.947), (-0.8536, 1.228, -0.9422), (-0.8536, 1.223, -0.9383), (-0.8536, 1.218, -0.9353), (-0.8536, 1.212, -0.9335), (-0.8536, 1.206, -0.9329), (-0.8536, 1.199, -0.9335), (-0.8536, 1.193, -0.9353), (-0.8536, 1.188, -0.9383), (-0.8536, 1.183, -0.9422), (-0.8536, 1.179, -0.947), (-0.8536, 1.176, -0.9524), (-0.8536, 1.175, -0.9583), (-0.8536, 1.174, -0.9645), (-0.8536, 1.175, -0.9706), (-0.8536, 1.176, -0.9765), (-0.8536, 1.179, -0.982), (-0.8536, 1.183, -0.9868), (-0.8536, 1.188, -0.9907), (-0.8536, 1.193, -0.9936), (-0.8536, 1.199, -0.9954), (-0.8536, 1.206, -0.996), (-0.8536, 1.212, -0.9954), (-0.8536, 1.218, -0.9936), (-0.8536, 1.223, -0.9907), (-0.8536, 1.228, -0.9868), (-0.8536, 1.232, -0.982), (-0.8536, 1.235, -0.9765), (-0.8536, 1.236, -0.9706), (0.6459, 1.435, -0.9645), (0.6459, 1.431, -0.9196), (0.6459, 1.418, -0.8765), (0.6459, 1.397, -0.8368), (0.6459, 1.368, -0.8019), (0.6459, 1.333, -0.7733), (0.6459, 1.294, -0.7521), (0.6459, 1.25, -0.739), (0.6459, 1.206, -0.7346), (0.6459, 1.161, -0.739), (0.6459, 1.118, -0.7521), (0.6459, 1.078, -0.7733), (0.6459, 1.043, -0.8019), (0.6459, 1.014, -0.8368), (0.6459, 0.9932, -0.8765), (0.6459, 0.9801, -0.9196), (0.6459, 0.9757, -0.9645), (0.6459, 0.9801, -1.009), (0.6459, 0.9932, -1.052), (0.6459, 1.014, -1.092), (0.6459, 1.043, -1.127), (0.6459, 1.078, -1.156), (0.6459, 1.118, -1.177), (0.6459, 1.161, -1.19), (0.6459, 1.206, -1.194), (0.6459, 1.25, -1.19), (0.6459, 1.294, -1.177), (0.6459, 1.333, -1.156), (0.6459, 1.368, -1.127), (0.6459, 1.397, -1.092), (0.6459, 1.418, -1.052), (0.6459, 1.431, -1.009), (0.8881, 1.431, -0.9196), (0.8881, 1.435, -0.9645), (0.8881, 1.418, -0.8765), (0.8881, 1.397, -0.8368), (0.8881, 1.368, -0.8019), (0.8881, 1.333, -0.7733), (0.8881, 1.294, -0.7521), (0.8881, 1.25, -0.739), (0.8881, 1.206, -0.7346), (0.8881, 1.161, -0.739), (0.8881, 1.118, -0.7521), (0.8881, 1.078, -0.7733), (0.8881, 1.043, -0.8019), (0.8881, 1.014, -0.8368), (0.8881, 0.9932, -0.8765), (0.8881, 0.9801, -0.9196), (0.8881, 0.9757, -0.9645), (0.8881, 0.9801, -1.009), (0.8881, 0.9932, -1.052), (0.8881, 1.014, -1.092), (0.8881, 1.043, -1.127), (0.8881, 1.078, -1.156), (0.8881, 1.118, -1.177), (0.8881, 1.161, -1.19), (0.8881, 1.206, -1.194), (0.8881, 1.25, -1.19), (0.8881, 1.294, -1.177), (0.8881, 1.333, -1.156), (0.8881, 1.368, -1.127), (0.8881, 1.397, -1.092), (0.8881, 1.418, -1.052), (0.8881, 1.431, -1.009), (0.8881, 1.393, -0.9271), (0.8881, 1.397, -0.9645), (0.8881, 1.383, -0.8912), (0.8881, 1.365, -0.8581), (0.8881, 1.341, -0.829), (0.8881, 1.312, -0.8052), (0.8881, 1.279, -0.7875), (0.8881, 1.243, -0.7766), (0.8881, 1.206, -0.7729), (0.8881, 1.168, -0.7766), (0.8881, 1.132, -0.7875), (0.8881, 1.099, -0.8052), (0.8881, 1.07, -0.829), (0.8881, 1.046, -0.8581), (0.8881, 1.029, -0.8912), (0.8881, 1.018, -0.9271), (0.8881, 1.014, -0.9645), (0.8881, 1.018, -1.002), (0.8881, 1.029, -1.038), (0.8881, 1.046, -1.071), (0.8881, 1.07, -1.1), (0.8881, 1.099, -1.124), (0.8881, 1.132, -1.141), (0.8881, 1.168, -1.152), (0.8881, 1.206, -1.156), (0.8881, 1.243, -1.152), (0.8881, 1.279, -1.141), (0.8881, 1.312, -1.124), (0.8881, 1.341, -1.1), (0.8881, 1.365, -1.071), (0.8881, 1.383, -1.038), (0.8881, 1.393, -1.002), (0.8636, 1.368, -0.9321), (0.8636, 1.371, -0.9645), (0.8636, 1.359, -0.901), (0.8636, 1.343, -0.8724), (0.8636, 1.323, -0.8472), (0.8636, 1.298, -0.8266), (0.8636, 1.269, -0.8113), (0.8636, 1.238, -0.8018), (0.8636, 1.206, -0.7987), (0.8636, 1.173, -0.8018), (0.8636, 1.142, -0.8113), (0.8636, 1.113, -0.8266), (0.8636, 1.088, -0.8472), (0.8636, 1.068, -0.8724), (0.8636, 1.052, -0.901), (0.8636, 1.043, -0.9321), (0.8636, 1.04, -0.9645), (0.8636, 1.043, -0.9968), (0.8636, 1.052, -1.028), (0.8636, 1.068, -1.057), (0.8636, 1.088, -1.082), (0.8636, 1.113, -1.102), (0.8636, 1.142, -1.118), (0.8636, 1.173, -1.127), (0.8636, 1.206, -1.13), (0.8636, 1.238, -1.127), (0.8636, 1.269, -1.118), (0.8636, 1.298, -1.102), (0.8636, 1.323, -1.082), (0.8636, 1.343, -1.057), (0.8636, 1.359, -1.028), (0.8636, 1.368, -0.9968), (0.8636, 1.339, -0.9379), (0.8636, 1.342, -0.9645), (0.8636, 1.332, -0.9123), (0.8636, 1.319, -0.8887), (0.8636, 1.302, -0.868), (0.8636, 1.281, -0.8511), (0.8636, 1.258, -0.8385), (0.8636, 1.232, -0.8307), (0.8636, 1.206, -0.8281), (0.8636, 1.179, -0.8307), (0.8636, 1.153, -0.8385), (0.8636, 1.13, -0.8511), (0.8636, 1.109, -0.868), (0.8636, 1.092, -0.8887), (0.8636, 1.08, -0.9123), (0.8636, 1.072, -0.9379), (0.8636, 1.069, -0.9645), (0.8636, 1.072, -0.9911), (0.8636, 1.08, -1.017), (0.8636, 1.092, -1.04), (0.8636, 1.109, -1.061), (0.8636, 1.13, -1.078), (0.8636, 1.153, -1.09), (0.8636, 1.179, -1.098), (0.8636, 1.206, -1.101), (0.8636, 1.232, -1.098), (0.8636, 1.258, -1.09), (0.8636, 1.281, -1.078), (0.8636, 1.302, -1.061), (0.8636, 1.319, -1.04), (0.8636, 1.332, -1.017), (0.8636, 1.339, -0.9911), (0.8746, 1.339, -0.9379), (0.8746, 1.342, -0.9645), (0.8746, 1.332, -0.9123), (0.8746, 1.319, -0.8887), (0.8746, 1.302, -0.868), (0.8746, 1.281, -0.8511), (0.8746, 1.258, -0.8385), (0.8746, 1.232, -0.8307), (0.8746, 1.206, -0.8281), (0.8746, 1.179, -0.8307), (0.8746, 1.153, -0.8385), (0.8746, 1.13, -0.8511), (0.8746, 1.109, -0.868), (0.8746, 1.092, -0.8887), (0.8746, 1.08, -0.9123), (0.8746, 1.072, -0.9379), (0.8746, 1.069, -0.9645), (0.8746, 1.072, -0.9911), (0.8746, 1.08, -1.017), (0.8746, 1.092, -1.04), (0.8746, 1.109, -1.061), (0.8746, 1.13, -1.078), (0.8746, 1.153, -1.09), (0.8746, 1.179, -1.098), (0.8746, 1.206, -1.101), (0.8746, 1.232, -1.098), (0.8746, 1.258, -1.09), (0.8746, 1.281, -1.078), (0.8746, 1.302, -1.061), (0.8746, 1.319, -1.04), (0.8746, 1.332, -1.017), (0.8746, 1.339, -0.9911), (0.8746, 1.32, -0.9416), (0.8746, 1.323, -0.9645), (0.8746, 1.314, -0.9196), (0.8746, 1.303, -0.8994), (0.8746, 1.288, -0.8816), (0.8746, 1.271, -0.8671), (0.8746, 1.25, -0.8562), (0.8746, 1.228, -0.8496), (0.8746, 1.206, -0.8473), (0.8746, 1.183, -0.8496), (0.8746, 1.161, -0.8562), (0.8746, 1.14, -0.8671), (0.8746, 1.123, -0.8816), (0.8746, 1.108, -0.8994), (0.8746, 1.097, -0.9196), (0.8746, 1.091, -0.9416), (0.8746, 1.088, -0.9645), (0.8746, 1.091, -0.9873), (0.8746, 1.097, -1.009), (0.8746, 1.108, -1.03), (0.8746, 1.123, -1.047), (0.8746, 1.14, -1.062), (0.8746, 1.161, -1.073), (0.8746, 1.183, -1.079), (0.8746, 1.206, -1.082), (0.8746, 1.228, -1.079), (0.8746, 1.25, -1.073), (0.8746, 1.271, -1.062), (0.8746, 1.288, -1.047), (0.8746, 1.303, -1.03), (0.8746, 1.314, -1.009), (0.8746, 1.32, -0.9873), (0.8188, 1.32, -0.9416), (0.8188, 1.323, -0.9645), (0.8188, 1.314, -0.9196), (0.8188, 1.303, -0.8994), (0.8188, 1.288, -0.8816), (0.8188, 1.271, -0.8671), (0.8188, 1.25, -0.8562), (0.8188, 1.228, -0.8496), (0.8188, 1.206, -0.8473), (0.8188, 1.183, -0.8496), (0.8188, 1.161, -0.8562), (0.8188, 1.14, -0.8671), (0.8188, 1.123, -0.8816), (0.8188, 1.108, -0.8994), (0.8188, 1.097, -0.9196), (0.8188, 1.091, -0.9416), (0.8188, 1.088, -0.9645), (0.8188, 1.091, -0.9873), (0.8188, 1.097, -1.009), (0.8188, 1.108, -1.03), (0.8188, 1.123, -1.047), (0.8188, 1.14, -1.062), (0.8188, 1.161, -1.073), (0.8188, 1.183, -1.079), (0.8188, 1.206, -1.082), (0.8188, 1.228, -1.079), (0.8188, 1.25, -1.073), (0.8188, 1.271, -1.062), (0.8188, 1.288, -1.047), (0.8188, 1.303, -1.03), (0.8188, 1.314, -1.009), (0.8188, 1.32, -0.9873), (0.8188, 1.236, -0.9583), (0.8188, 1.237, -0.9645), (0.8188, 1.235, -0.9524), (0.8188, 1.232, -0.947), (0.8188, 1.228, -0.9422), (0.8188, 1.223, -0.9383), (0.8188, 1.218, -0.9353), (0.8188, 1.212, -0.9335), (0.8188, 1.206, -0.9329), (0.8188, 1.199, -0.9335), (0.8188, 1.193, -0.9353), (0.8188, 1.188, -0.9383), (0.8188, 1.183, -0.9422), (0.8188, 1.179, -0.947), (0.8188, 1.176, -0.9524), (0.8188, 1.175, -0.9583), (0.8188, 1.174, -0.9645), (0.8188, 1.175, -0.9706), (0.8188, 1.176, -0.9765), (0.8188, 1.179, -0.982), (0.8188, 1.183, -0.9868), (0.8188, 1.188, -0.9907), (0.8188, 1.193, -0.9936), (0.8188, 1.199, -0.9954), (0.8188, 1.206, -0.996), (0.8188, 1.212, -0.9954), (0.8188, 1.218, -0.9936), (0.8188, 1.223, -0.9907), (0.8188, 1.228, -0.9868), (0.8188, 1.232, -0.982), (0.8188, 1.235, -0.9765), (0.8188, 1.236, -0.9706), (0.856, 1.236, -0.9583), (0.856, 1.237, -0.9645), (0.856, 1.235, -0.9524), (0.856, 1.232, -0.947), (0.856, 1.228, -0.9422), (0.856, 1.223, -0.9383), (0.856, 1.218, -0.9353), (0.856, 1.212, -0.9335), (0.856, 1.206, -0.9329), (0.856, 1.199, -0.9335), (0.856, 1.193, -0.9353), (0.856, 1.188, -0.9383), (0.856, 1.183, -0.9422), (0.856, 1.179, -0.947), (0.856, 1.176, -0.9524), (0.856, 1.175, -0.9583), (0.856, 1.174, -0.9645), (0.856, 1.175, -0.9706), (0.856, 1.176, -0.9765), (0.856, 1.179, -0.982), (0.856, 1.183, -0.9868), (0.856, 1.188, -0.9907), (0.856, 1.193, -0.9936), (0.856, 1.199, -0.9954), (0.856, 1.206, -0.996), (0.856, 1.212, -0.9954), (0.856, 1.218, -0.9936), (0.856, 1.223, -0.9907), (0.856, 1.228, -0.9868), (0.856, 1.232, -0.982), (0.856, 1.235, -0.9765), (0.856, 1.236, -0.9706), (0.6459, -0.8672, -0.8962), (0.6459, -0.8728, -0.8386), (0.6459, -0.8896, -0.7831), (0.6459, -0.917, -0.732), (0.6459, -0.9537, -0.6872), (0.6459, -0.9985, -0.6505), (0.6459, -1.05, -0.6232), (0.6459, -1.105, -0.6063), (0.6459, -1.163, -0.6007), (0.6459, -1.22, -0.6063), (0.6459, -1.276, -0.6232), (0.6459, -1.327, -0.6505), (0.6459, -1.372, -0.6872), (0.6459, -1.408, -0.732), (0.6459, -1.436, -0.7831), (0.6459, -1.453, -0.8386), (0.6459, -1.458, -0.8962), (0.6459, -1.453, -0.9539), (0.6459, -1.436, -1.009), (0.6459, -1.408, -1.06), (0.6459, -1.372, -1.105), (0.6459, -1.327, -1.142), (0.6459, -1.276, -1.169), (0.6459, -1.22, -1.186), (0.6459, -1.163, -1.192), (0.6459, -1.105, -1.186), (0.6459, -1.05, -1.169), (0.6459, -0.9985, -1.142), (0.6459, -0.9537, -1.105), (0.6459, -0.917, -1.06), (0.6459, -0.8896, -1.009), (0.6459, -0.8728, -0.9539), (0.8881, -0.8728, -0.8386), (0.8881, -0.8672, -0.8962), (0.8881, -0.8896, -0.7831), (0.8881, -0.917, -0.732), (0.8881, -0.9537, -0.6872), (0.8881, -0.9985, -0.6505), (0.8881, -1.05, -0.6232), (0.8881, -1.105, -0.6063), (0.8881, -1.163, -0.6007), (0.8881, -1.22, -0.6063), (0.8881, -1.276, -0.6232), (0.8881, -1.327, -0.6505), (0.8881, -1.372, -0.6872), (0.8881, -1.408, -0.732), (0.8881, -1.436, -0.7831), (0.8881, -1.453, -0.8386), (0.8881, -1.458, -0.8962), (0.8881, -1.453, -0.9539), (0.8881, -1.436, -1.009), (0.8881, -1.408, -1.06), (0.8881, -1.372, -1.105), (0.8881, -1.327, -1.142), (0.8881, -1.276, -1.169), (0.8881, -1.22, -1.186), (0.8881, -1.163, -1.192), (0.8881, -1.105, -1.186), (0.8881, -1.05, -1.169), (0.8881, -0.9985, -1.142), (0.8881, -0.9537, -1.105), (0.8881, -0.917, -1.06), (0.8881, -0.8896, -1.009), (0.8881, -0.8728, -0.9539), (0.8881, -0.9212, -0.8482), (0.8881, -0.9164, -0.8962), (0.8881, -0.9352, -0.802), (0.8881, -0.9579, -0.7594), (0.8881, -0.9886, -0.7221), (0.8881, -1.026, -0.6914), (0.8881, -1.068, -0.6687), (0.8881, -1.115, -0.6547), (0.8881, -1.163, -0.6499), (0.8881, -1.211, -0.6547), (0.8881, -1.257, -0.6687), (0.8881, -1.3, -0.6914), (0.8881, -1.337, -0.7221), (0.8881, -1.367, -0.7594), (0.8881, -1.39, -0.802), (0.8881, -1.404, -0.8482), (0.8881, -1.409, -0.8962), (0.8881, -1.404, -0.9443), (0.8881, -1.39, -0.9905), (0.8881, -1.367, -1.033), (0.8881, -1.337, -1.07), (0.8881, -1.3, -1.101), (0.8881, -1.257, -1.124), (0.8881, -1.211, -1.138), (0.8881, -1.163, -1.142), (0.8881, -1.115, -1.138), (0.8881, -1.068, -1.124), (0.8881, -1.026, -1.101), (0.8881, -0.9886, -1.07), (0.8881, -0.9579, -1.033), (0.8881, -0.9352, -0.9905), (0.8881, -0.9212, -0.9443), (0.8636, -0.9536, -0.8546), (0.8636, -0.9495, -0.8962), (0.8636, -0.9657, -0.8146), (0.8636, -0.9854, -0.7778), (0.8636, -1.012, -0.7455), (0.8636, -1.044, -0.719), (0.8636, -1.081, -0.6993), (0.8636, -1.121, -0.6871), (0.8636, -1.163, -0.683), (0.8636, -1.204, -0.6871), (0.8636, -1.244, -0.6993), (0.8636, -1.281, -0.719), (0.8636, -1.313, -0.7455), (0.8636, -1.34, -0.7778), (0.8636, -1.36, -0.8146), (0.8636, -1.372, -0.8546), (0.8636, -1.376, -0.8962), (0.8636, -1.372, -0.9378), (0.8636, -1.36, -0.9778), (0.8636, -1.34, -1.015), (0.8636, -1.313, -1.047), (0.8636, -1.281, -1.073), (0.8636, -1.244, -1.093), (0.8636, -1.204, -1.105), (0.8636, -1.163, -1.109), (0.8636, -1.121, -1.105), (0.8636, -1.081, -1.093), (0.8636, -1.044, -1.073), (0.8636, -1.012, -1.047), (0.8636, -0.9854, -1.015), (0.8636, -0.9657, -0.9778), (0.8636, -0.9536, -0.9378), (0.8636, -0.9907, -0.862), (0.8636, -0.9874, -0.8962), (0.8636, -1.001, -0.8291), (0.8636, -1.017, -0.7988), (0.8636, -1.039, -0.7722), (0.8636, -1.065, -0.7504), (0.8636, -1.096, -0.7342), (0.8636, -1.128, -0.7242), (0.8636, -1.163, -0.7209), (0.8636, -1.197, -0.7242), (0.8636, -1.23, -0.7342), (0.8636, -1.26, -0.7504), (0.8636, -1.287, -0.7722), (0.8636, -1.309, -0.7988), (0.8636, -1.325, -0.8291), (0.8636, -1.335, -0.862), (0.8636, -1.338, -0.8962), (0.8636, -1.335, -0.9304), (0.8636, -1.325, -0.9633), (0.8636, -1.309, -0.9936), (0.8636, -1.287, -1.02), (0.8636, -1.26, -1.042), (0.8636, -1.23, -1.058), (0.8636, -1.197, -1.068), (0.8636, -1.163, -1.072), (0.8636, -1.128, -1.068), (0.8636, -1.096, -1.058), (0.8636, -1.065, -1.042), (0.8636, -1.039, -1.02), (0.8636, -1.017, -0.9936), (0.8636, -1.001, -0.9633), (0.8636, -0.9907, -0.9304), (0.8746, -0.9907, -0.862), (0.8746, -0.9874, -0.8962), (0.8746, -1.001, -0.8291), (0.8746, -1.017, -0.7988), (0.8746, -1.039, -0.7722), (0.8746, -1.065, -0.7504), (0.8746, -1.096, -0.7342), (0.8746, -1.128, -0.7242), (0.8746, -1.163, -0.7209), (0.8746, -1.197, -0.7242), (0.8746, -1.23, -0.7342), (0.8746, -1.26, -0.7504), (0.8746, -1.287, -0.7722), (0.8746, -1.309, -0.7988), (0.8746, -1.325, -0.8291), (0.8746, -1.335, -0.862), (0.8746, -1.338, -0.8962), (0.8746, -1.335, -0.9304), (0.8746, -1.325, -0.9633), (0.8746, -1.309, -0.9936), (0.8746, -1.287, -1.02), (0.8746, -1.26, -1.042), (0.8746, -1.23, -1.058), (0.8746, -1.197, -1.068), (0.8746, -1.163, -1.072), (0.8746, -1.128, -1.068), (0.8746, -1.096, -1.058), (0.8746, -1.065, -1.042), (0.8746, -1.039, -1.02), (0.8746, -1.017, -0.9936), (0.8746, -1.001, -0.9633), (0.8746, -0.9907, -0.9304), (0.8746, -1.015, -0.8668), (0.8746, -1.012, -0.8962), (0.8746, -1.024, -0.8386), (0.8746, -1.037, -0.8125), (0.8746, -1.056, -0.7897), (0.8746, -1.079, -0.771), (0.8746, -1.105, -0.7571), (0.8746, -1.133, -0.7485), (0.8746, -1.163, -0.7456), (0.8746, -1.192, -0.7485), (0.8746, -1.22, -0.7571), (0.8746, -1.246, -0.771), (0.8746, -1.269, -0.7897), (0.8746, -1.288, -0.8125), (0.8746, -1.302, -0.8386), (0.8746, -1.31, -0.8668), (0.8746, -1.313, -0.8962), (0.8746, -1.31, -0.9256), (0.8746, -1.302, -0.9539), (0.8746, -1.288, -0.9799), (0.8746, -1.269, -1.003), (0.8746, -1.246, -1.021), (0.8746, -1.22, -1.035), (0.8746, -1.192, -1.044), (0.8746, -1.163, -1.047), (0.8746, -1.133, -1.044), (0.8746, -1.105, -1.035), (0.8746, -1.079, -1.021), (0.8746, -1.056, -1.003), (0.8746, -1.037, -0.9799), (0.8746, -1.024, -0.9539), (0.8746, -1.015, -0.9256), (0.8188, -1.015, -0.8668), (0.8188, -1.012, -0.8962), (0.8188, -1.024, -0.8386), (0.8188, -1.037, -0.8125), (0.8188, -1.056, -0.7897), (0.8188, -1.079, -0.771), (0.8188, -1.105, -0.7571), (0.8188, -1.133, -0.7485), (0.8188, -1.163, -0.7456), (0.8188, -1.192, -0.7485), (0.8188, -1.22, -0.7571), (0.8188, -1.246, -0.771), (0.8188, -1.269, -0.7897), (0.8188, -1.288, -0.8125), (0.8188, -1.302, -0.8386), (0.8188, -1.31, -0.8668), (0.8188, -1.313, -0.8962), (0.8188, -1.31, -0.9256), (0.8188, -1.302, -0.9539), (0.8188, -1.288, -0.9799), (0.8188, -1.269, -1.003), (0.8188, -1.246, -1.021), (0.8188, -1.22, -1.035), (0.8188, -1.192, -1.044), (0.8188, -1.163, -1.047), (0.8188, -1.133, -1.044), (0.8188, -1.105, -1.035), (0.8188, -1.079, -1.021), (0.8188, -1.056, -1.003), (0.8188, -1.037, -0.9799), (0.8188, -1.024, -0.9539), (0.8188, -1.015, -0.9256), (0.8188, -1.123, -0.8883), (0.8188, -1.122, -0.8962), (0.8188, -1.125, -0.8807), (0.8188, -1.129, -0.8737), (0.8188, -1.134, -0.8675), (0.8188, -1.14, -0.8625), (0.8188, -1.147, -0.8588), (0.8188, -1.155, -0.8564), (0.8188, -1.163, -0.8557), (0.8188, -1.171, -0.8564), (0.8188, -1.178, -0.8588), (0.8188, -1.185, -0.8625), (0.8188, -1.191, -0.8675), (0.8188, -1.196, -0.8737), (0.8188, -1.2, -0.8807), (0.8188, -1.202, -0.8883), (0.8188, -1.203, -0.8962), (0.8188, -1.202, -0.9041), (0.8188, -1.2, -0.9117), (0.8188, -1.196, -0.9188), (0.8188, -1.191, -0.9249), (0.8188, -1.185, -0.9299), (0.8188, -1.178, -0.9337), (0.8188, -1.171, -0.936), (0.8188, -1.163, -0.9368), (0.8188, -1.155, -0.936), (0.8188, -1.147, -0.9337), (0.8188, -1.14, -0.9299), (0.8188, -1.134, -0.9249), (0.8188, -1.129, -0.9188), (0.8188, -1.125, -0.9117), (0.8188, -1.123, -0.9041), (0.856, -1.123, -0.8883), (0.856, -1.122, -0.8962), (0.856, -1.125, -0.8807), (0.856, -1.129, -0.8737), (0.856, -1.134, -0.8675), (0.856, -1.14, -0.8625), (0.856, -1.147, -0.8588), (0.856, -1.155, -0.8564), (0.856, -1.163, -0.8557), (0.856, -1.171, -0.8564), (0.856, -1.178, -0.8588), (0.856, -1.185, -0.8625), (0.856, -1.191, -0.8675), (0.856, -1.196, -0.8737), (0.856, -1.2, -0.8807), (0.856, -1.202, -0.8883), (0.856, -1.203, -0.8962), (0.856, -1.202, -0.9041), (0.856, -1.2, -0.9117), (0.856, -1.196, -0.9188), (0.856, -1.191, -0.9249), (0.856, -1.185, -0.9299), (0.856, -1.178, -0.9337), (0.856, -1.171, -0.936), (0.856, -1.163, -0.9368), (0.856, -1.155, -0.936), (0.856, -1.147, -0.9337), (0.856, -1.14, -0.9299), (0.856, -1.134, -0.9249), (0.856, -1.129, -0.9188), (0.856, -1.125, -0.9117), (0.856, -1.123, -0.9041), (0.5655, 0.9571, 1.748), (0.5655, -0.2993, 1.8), (-0.5707, -0.2993, 1.8), (-0.5707, 0.9571, 1.748), (0.8881, -1.32, -0.5974), (-0.8858, -1.32, -0.5974), (0.5498, 1.391, -1.0), (0.5498, -1.32, -1.0), (0.4695, 0.9571, 1.748), (0.4695, -0.2993, 1.8), (0.5498, -1.32, -0.5974), (-0.5896, 1.391, -1.0), (-0.5896, -1.32, -1.0), (-0.5016, 0.9571, 1.748), (-0.5016, -0.2993, 1.8), (-0.5896, -1.32, -0.5974), (0.8881, -0.8442, -1.0), (-0.8858, -0.8442, -1.0), (0.5655, -0.2993, 1.697), (-0.5707, -0.2993, 1.697), (0.4695, -0.2993, 1.697), (0.5498, -0.8442, -1.0), (-0.5016, -0.2993, 1.697), (-0.5896, -0.8442, -1.0), (-0.8858, 0.9211, -1.0), (-0.5707, 0.835, 1.697), (0.5498, 0.9211, -1.0), (-0.5896, 0.9211, -1.0), (0.8881, 0.9211, -1.0), (0.5655, 0.835, 1.697), (0.4695, 0.835, 1.697), (-0.5016, 0.835, 1.697), (0.8881, 1.309, 0.2474), (0.8881, -1.32, -0.4519), (-0.8858, -1.32, -0.4519), (-0.8858, 1.309, 0.2474), (0.7382, 1.309, 0.2474), (0.7382, -1.32, -0.4519), (-0.778, 1.309, 0.2474), (-0.778, -1.32, -0.4519), (-0.8858, -1.217, -0.4519), (0.8881, -1.217, -0.4519), (-0.778, -1.217, -0.4519), (0.7382, -1.217, -0.4519), (0.8881, 0.3965, -1.0), (0.8881, 0.3965, -0.6346), (-0.8858, 0.3965, -1.0), (-0.8858, 0.3965, -0.6346), (0.5498, 0.3965, -1.0), (-0.5896, 0.3965, -1.0), (-0.8858, 0.07121, -0.4077), (-0.8858, 0.7943, -0.1549), (-0.8858, 0.2109, -0.3918), (-0.8858, 0.3684, -0.354), (-0.8858, 0.5283, -0.2981), (-0.8858, 0.6751, -0.2295), (0.8881, 0.7943, -0.1549), (0.8881, 0.07121, -0.4077), (0.8881, 0.6751, -0.2295), (0.8881, 0.5283, -0.2981), (0.8881, 0.3684, -0.354), (0.8881, 0.2109, -0.3918), (0.7382, 0.7943, -0.1549), (0.7382, 0.07121, -0.4077), (0.7382, 0.6751, -0.2295), (0.7382, 0.5283, -0.2981), (0.7382, 0.3684, -0.354), (0.7382, 0.2109, -0.3918), (-0.778, 0.07121, -0.4077), (-0.778, 0.7943, -0.1549), (-0.778, 0.2109, -0.3918), (-0.778, 0.3684, -0.354), (-0.778, 0.5283, -0.2981), (-0.778, 0.6751, -0.2295), (0.7382, -1.217, -0.3756), (-0.778, -1.217, -0.3756), (0.7382, 1.186, 0.2124), (-0.778, 1.186, 0.2124), (0.7382, 0.6751, -0.1531), (0.7382, 0.7943, -0.07857), (-0.778, 0.7943, -0.07857), (-0.778, 0.6751, -0.1531), (0.7382, 0.5283, -0.2217), (-0.778, 0.5283, -0.2217), (0.7382, 0.3684, -0.2776), (-0.778, 0.3684, -0.2776), (0.7382, 0.2109, -0.3154), (-0.778, 0.2109, -0.3154), (0.7382, 0.07121, -0.3313), (-0.778, 0.07121, -0.3313), (0.7382, 0.6751, 0.2124), (0.7382, 0.7943, 0.2124), (-0.778, 0.7943, 0.2124), (-0.778, 0.6751, 0.2124), (0.7382, 0.5283, 0.2124), (-0.778, 0.5283, 0.2124), (0.7382, 0.3684, 0.2124), (-0.778, 0.3684, 0.2124), (0.7382, 0.2109, 0.2124), (-0.778, 0.2109, 0.2124), (0.7382, 0.1691, 0.1994), (0.7382, 0.07121, 0.06637), (0.7382, 0.1389, 0.185), (0.7382, 0.1116, 0.1619), (0.7382, 0.08991, 0.1325), (0.7382, 0.076, 0.09955), (-0.778, 0.07121, 0.06637), (-0.778, 0.1691, 0.1994), (-0.778, 0.076, 0.09955), (-0.778, 0.08991, 0.1325), (-0.778, 0.1116, 0.1619), (-0.778, 0.1389, 0.185), (0.6062, -0.8136, 1.471), (0.5034, -0.8136, 1.471), (0.6062, -0.7112, 1.471), (0.5034, -0.7112, 1.471), (-0.6221, -0.7898, 1.471), (-0.5498, -0.7898, 1.471), (-0.6221, -0.6874, 1.471), (-0.5498, -0.6874, 1.471), (0.5655, 0.9571, 1.8), (0.4695, 0.9571, 1.8), (0.5655, 0.835, 1.8), (0.4695, 0.835, 1.8), (-0.5016, 0.9571, 1.8), (-0.5707, 0.9571, 1.8), (-0.5707, 0.835, 1.8), (-0.5016, 0.835, 1.8), (-0.6109, -0.763, 1.54), (-0.6036, -0.7296, 1.609), (-0.5975, -0.6829, 1.676), (-0.5921, -0.6177, 1.733), (-0.5874, -0.539, 1.772), (-0.582, -0.457, 1.792), (-0.5764, -0.3771, 1.799), (-0.5066, -0.3773, 1.799), (-0.5116, -0.4573, 1.792), (-0.5163, -0.5391, 1.772), (-0.5204, -0.618, 1.733), (-0.5255, -0.683, 1.676), (-0.5313, -0.7298, 1.609), (-0.5385, -0.763, 1.54), (-0.5764, -0.3664, 1.697), (-0.582, -0.4346, 1.692), (-0.5874, -0.503, 1.679), (-0.5921, -0.5669, 1.652), (-0.5975, -0.6169, 1.612), (-0.6036, -0.6502, 1.566), (-0.6109, -0.6716, 1.519), (-0.5385, -0.6716, 1.519), (-0.5313, -0.6501, 1.566), (-0.5255, -0.6168, 1.612), (-0.5204, -0.5667, 1.652), (-0.5163, -0.5029, 1.679), (-0.5115, -0.4344, 1.692), (-0.5066, -0.3663, 1.697), (0.5656, -0.3774, 1.799), (0.5664, -0.4578, 1.792), (0.5688, -0.5411, 1.772), (0.5737, -0.6228, 1.733), (0.5808, -0.692, 1.676), (0.589, -0.7435, 1.609), (0.5976, -0.7818, 1.54), (0.4962, -0.7817, 1.54), (0.4891, -0.7434, 1.609), (0.4822, -0.6918, 1.676), (0.4763, -0.6225, 1.733), (0.4723, -0.5409, 1.772), (0.4702, -0.4576, 1.792), (0.4695, -0.3772, 1.799), (0.5976, -0.6903, 1.519), (0.589, -0.6638, 1.566), (0.5808, -0.6257, 1.612), (0.5736, -0.5714, 1.652), (0.5688, -0.5048, 1.679), (0.5664, -0.4349, 1.692), (0.5656, -0.3663, 1.697), (0.4695, -0.3665, 1.697), (0.4702, -0.4351, 1.692), (0.4723, -0.505, 1.679), (0.4763, -0.5717, 1.652), (0.4822, -0.6258, 1.612), (0.4891, -0.6639, 1.566), (0.4962, -0.6904, 1.519), (0.4592, 0.9571, 1.748), (0.4055, 0.835, 1.697), (-0.4914, 0.9571, 1.748), (-0.4377, 0.835, 1.697), (0.4592, 0.9571, 1.8), (0.4055, 0.835, 1.8), (-0.4914, 0.9571, 1.8), (-0.4377, 0.835, 1.8), (0.4055, -0.2961, 1.697), (-0.4377, -0.2961, 1.697), (0.4055, -0.2961, 1.8), (-0.4377, -0.2961, 1.8), (0.8422, 1.136, 0.3582), (0.8881, 1.004, 0.0003891), (0.8881, 1.111, -0.08355), (0.8551, 1.149, 0.2949), (0.8678, 1.154, 0.2266), (0.8788, 1.14, 0.1535), (0.8855, 1.103, 0.08868), (0.8878, 1.055, 0.03998), (-0.8858, 1.004, 0.0003891), (-0.8409, 1.136, 0.3582), (-0.8858, 1.112, -0.07922), (-0.8855, 1.055, 0.03997), (-0.8832, 1.103, 0.08867), (-0.8767, 1.14, 0.1535), (-0.8659, 1.154, 0.2266), (-0.8535, 1.149, 0.2949), (0.7382, 1.004, 0.0003892), (0.7, 1.136, 0.3582), (0.7624, 1.25, 0.2124), (0.7382, 1.186, 0.2124), (0.7379, 1.055, 0.03997), (0.736, 1.103, 0.08867), (0.7305, 1.14, 0.1535), (0.7213, 1.154, 0.2266), (0.7107, 1.149, 0.2949), (-0.7386, 1.136, 0.3582), (-0.778, 1.004, 0.0003892), (-0.778, 1.186, 0.2124), (-0.7988, 1.25, 0.2124), (-0.7497, 1.149, 0.2949), (-0.7606, 1.154, 0.2266), (-0.77, 1.14, 0.1535), (-0.7757, 1.103, 0.08868), (-0.7777, 1.055, 0.03998), (0.8881, -0.3987, -1.0), (0.8881, -0.3987, -0.6346), (-0.8858, -0.3987, -1.0), (-0.8858, -0.3987, -0.6346), (0.5498, -0.3987, -1.0), (-0.5896, -0.3987, -1.0), (-0.8858, -0.7548, -0.4361), (-0.778, -0.7548, -0.4361), (0.8881, -0.7548, -0.4361), (0.7382, -0.7548, -0.4361), (-0.5452, -1.32, -0.6413), (-0.5452, -1.32, -0.9933), (0.6156, -1.102, 0.3289), (-0.6554, -1.102, 0.3289), (0.6156, -0.3551, 0.3448), (-0.6554, -0.3551, 0.3448), (0.4561, -0.835, 0.3331), (-0.4959, -0.835, 0.3331), (0.4561, -0.3805, 0.3405), (-0.4959, -0.3805, 0.3405), (0.2763, -0.8523, 0.6148), (-0.3161, -0.8523, 0.6148), (0.2763, -0.5968, 0.6843), (-0.3161, -0.5968, 0.6843), (-0.7455, -0.4766, -0.1734), (-0.778, -0.3291, -0.3505), (0.5054, -1.32, -0.9933), (-0.778, -0.7142, -0.3641), (-0.7547, -0.4876, -0.2257), (-0.7636, -0.49, -0.2767), (-0.7714, -0.4729, -0.3203), (-0.7761, -0.4332, -0.345), (-0.7777, -0.3825, -0.3519), (0.7382, -0.3291, -0.3505), (0.7058, -0.4766, -0.1734), (0.7382, -0.7115, -0.364), (0.5054, -1.32, -0.6413), (0.738, -0.3825, -0.3519), (0.7364, -0.4331, -0.345), (0.7317, -0.4729, -0.3203), (0.7239, -0.49, -0.2767), (0.7149, -0.4876, -0.2257), (-0.5452, -1.34, -0.6413), (-0.5452, -1.34, -0.9933), (0.5054, -1.34, -0.6413), (0.5054, -1.34, -0.9933), (0.5498, -0.8442, -0.8619), (0.5498, -1.109, -0.5974), (0.5498, -0.8466, -0.8083), (0.5498, -0.8569, -0.7558), (0.5498, -0.8779, -0.7064), (0.5498, -0.9105, -0.6637), (0.5498, -0.9531, -0.6312), (0.5498, -1.002, -0.6101), (0.5498, -1.055, -0.5998), (0.8881, -1.109, -0.5974), (0.8881, -0.8442, -0.8619), (0.8881, -0.5796, -0.6346), (0.8881, -1.082, -0.5183), (0.8881, -1.055, -0.5998), (0.8881, -1.003, -0.6101), (0.8881, -0.9532, -0.6311), (0.8881, -0.9105, -0.6637), (0.8881, -0.878, -0.7063), (0.8881, -0.8569, -0.7556), (0.8881, -0.8466, -0.8082), (-0.5896, -1.109, -0.5974), (-0.5896, -0.8442, -0.8619), (-0.5896, -1.055, -0.5998), (-0.5896, -1.003, -0.6101), (-0.5896, -0.9532, -0.6311), (-0.5896, -0.9105, -0.6637), (-0.5896, -0.878, -0.7063), (-0.5896, -0.8569, -0.7556), (-0.5896, -0.8466, -0.8082), (-0.8858, -0.8442, -0.8619), (-0.8858, -1.109, -0.5974), (-0.8858, -1.082, -0.5183), (-0.8858, -0.5796, -0.6346), (-0.8858, -0.8466, -0.8083), (-0.8858, -0.8569, -0.7558), (-0.8858, -0.8779, -0.7064), (-0.8858, -0.9105, -0.6637), (-0.8858, -0.9531, -0.6312), (-0.8858, -1.002, -0.6101), (-0.8858, -1.055, -0.5998), (-0.5896, 0.9211, -0.8992), (-0.5896, 1.186, -0.6346), (-0.5896, 0.9235, -0.8456), (-0.5896, 0.9338, -0.793), (-0.5896, 0.9549, -0.7436), (-0.5896, 0.9874, -0.701), (-0.5896, 1.03, -0.6684), (-0.5896, 1.079, -0.6474), (-0.5896, 1.132, -0.637), (-0.8858, 1.186, -0.6346), (-0.8858, 0.9211, -0.8992), (-0.8858, 0.6566, -0.6346), (-0.8858, 1.007, -0.3845), (-0.8858, 1.132, -0.637), (-0.8858, 1.079, -0.6474), (-0.8858, 1.03, -0.6684), (-0.8858, 0.9875, -0.701), (-0.8858, 0.9549, -0.7436), (-0.8858, 0.9339, -0.7929), (-0.8858, 0.9235, -0.8455), (0.8881, 0.9211, -0.8992), (0.8881, 1.186, -0.6346), (0.8881, 1.007, -0.3845), (0.8881, 0.6566, -0.6346), (0.8881, 0.9235, -0.8456), (0.8881, 0.9338, -0.793), (0.8881, 0.9549, -0.7436), (0.8881, 0.9874, -0.701), (0.8881, 1.03, -0.6684), (0.8881, 1.079, -0.6474), (0.8881, 1.132, -0.637), (0.5498, 1.186, -0.6346), (0.5498, 0.9211, -0.8992), (0.5498, 1.132, -0.637), (0.5498, 1.079, -0.6474), (0.5498, 1.03, -0.6684), (0.5498, 0.9875, -0.701), (0.5498, 0.9549, -0.7436), (0.5498, 0.9339, -0.7929), (0.5498, 0.9235, -0.8455), (0.8881, 1.391, -0.4327), (-0.8858, 1.391, -0.4327), (0.5653, 1.391, -0.4327), (-0.6051, 1.391, -0.4327), (-0.5896, 1.49, -0.8898), (-0.8858, 1.49, -0.8898), (0.8881, 1.49, -0.8898), (0.5498, 1.49, -0.8898), (0.8881, 1.554, -0.8554), (-0.8858, 1.554, -0.8554), (0.5653, 1.554, -0.8554), (-0.6051, 1.554, -0.8554), (0.8881, 1.277, -0.6346), (0.8881, 1.433, -0.7417), (0.8881, 1.391, -0.5198), (0.8881, 1.315, -0.6376), (0.8881, 1.354, -0.6506), (0.8881, 1.39, -0.6751), (0.8881, 1.416, -0.7072), (0.5498, 1.433, -0.7417), (0.5498, 1.277, -0.6346), (0.5498, 1.391, -0.7494), (0.435, 1.391, -0.6346), (0.5586, 1.391, -0.5202), (0.5498, 1.416, -0.7072), (0.5498, 1.39, -0.6751), (0.5498, 1.354, -0.6506), (0.5498, 1.315, -0.6376), (-0.8858, 1.433, -0.7417), (-0.8858, 1.277, -0.6346), (-0.8858, 1.391, -0.5198), (-0.8858, 1.416, -0.7072), (-0.8858, 1.39, -0.6751), (-0.8858, 1.354, -0.6506), (-0.8858, 1.315, -0.6376), (-0.5896, 1.277, -0.6346), (-0.5896, 1.433, -0.7417), (-0.5984, 1.391, -0.5202), (-0.4748, 1.391, -0.6346), (-0.5896, 1.391, -0.7494), (-0.5896, 1.315, -0.6376), (-0.5896, 1.354, -0.6506), (-0.5896, 1.39, -0.6751), (-0.5896, 1.416, -0.7072)], [], [(111, 42, 6, 106), (103, 14, 4, 102), (27, 17, 14, 28), (25, 4, 11, 26), (53, 24, 5, 49), (27, 26, 11, 17), (37, 2, 8, 38), (20, 6, 10, 23), (13, 0, 9, 16), (4, 14, 17, 11), (44, 47, 7, 21), (96, 101, 130, 132, 133, 134, 135, 136, 131, 113), (106, 6, 20, 107), (43, 45, 23, 10), (2, 19, 22, 8), (24, 29, 15, 5), (48, 51, 12, 1), (40, 22, 19, 41), (55, 35, 12, 51), (50, 15, 29, 52), (30, 35, 29, 24), (33, 32, 26, 27), (54, 30, 24, 53), (31, 25, 26, 32), (33, 27, 28, 34), (16, 33, 34, 13), (0, 31, 32, 9), (48, 1, 30, 54), (16, 9, 32, 33), (1, 12, 35, 30), (89, 86, 84, 92), (55, 52, 62, 60), (45, 40, 41, 46), (8, 22, 40, 38), (18, 3, 36, 39), (42, 37, 38, 43), (105, 2, 37, 109), (6, 42, 43, 10), (23, 45, 46, 20), (107, 20, 46, 110), (38, 40, 45, 43), (39, 36, 47, 44), (109, 37, 42, 111), (65, 52, 55, 68), (69, 48, 54, 67), (67, 54, 53, 66), (71, 50, 52, 65), (68, 55, 51, 64), (69, 64, 51, 48), (66, 53, 49, 70), (15, 50, 49, 5), (36, 61, 63, 47), (21, 59, 62, 44), (3, 56, 61, 36), (84, 76, 68, 92), (39, 60, 58, 18), (7, 57, 59, 21), (3, 18, 58, 56), (47, 63, 57, 7), (90, 66, 70, 94), (93, 88, 64, 69), (92, 68, 64, 88), (95, 71, 65, 89), (91, 67, 66, 90), (93, 69, 67, 91), (68, 76, 78, 65), (50, 71, 70, 49), (61, 77, 79, 63), (59, 75, 78, 62), (56, 73, 77, 61), (62, 78, 76, 60), (60, 76, 72, 58), (57, 74, 75, 59), (56, 58, 72, 73), (63, 79, 74, 57), (77, 85, 87, 79), (75, 83, 86, 78), (73, 81, 85, 77), (86, 89, 65, 78), (76, 84, 80, 72), (74, 82, 83, 75), (73, 72, 80, 81), (79, 87, 82, 74), (97, 89, 92, 100), (101, 93, 91, 99), (99, 91, 90, 98), (103, 95, 89, 97), (100, 92, 88, 96), (101, 96, 88, 93), (98, 90, 94, 102), (71, 95, 94, 70), (92, 89, 95, 94, 90, 91, 93, 88), (25, 98, 102, 4), (14, 103, 97, 28), (31, 99, 98, 25), (0, 101, 99, 31), (60, 39, 35, 55), (95, 103, 102, 94), (85, 109, 111, 87), (83, 107, 110, 86), (81, 105, 109, 85), (86, 110, 108, 84), (84, 108, 104, 80), (82, 106, 107, 83), (81, 80, 104, 105), (87, 111, 106, 82), (62, 52, 29, 44), (29, 35, 39, 44), (96, 113, 115, 104, 108, 100), (28, 46, 41, 34), (97, 110, 46, 28), (100, 108, 110, 97), (2, 105, 138, 123), (101, 0, 117, 130), (105, 104, 115, 137, 139, 140, 141, 142, 143, 138), (0, 13, 112, 116, 118, 119, 120, 121, 122, 117), (13, 34, 41, 19, 114, 112), (137, 115, 114, 124), (19, 2, 123, 125, 126, 127, 128, 129, 124, 114), (114, 115, 113, 112), (116, 131, 136, 118), (118, 136, 135, 119), (119, 135, 134, 120), (120, 134, 133, 121), (121, 133, 132, 122), (122, 132, 130, 117), (123, 138, 143, 125), (125, 143, 142, 126), (126, 142, 141, 127), (127, 141, 140, 128), (128, 140, 139, 129), (129, 139, 137, 124), (116, 112, 113, 131), (145, 146, 147, 148, 149, 150, 151, 152, 153, 154, 155, 156, 157, 158, 159, 160, 161, 162, 163, 164, 165, 166, 167, 168, 169, 170, 171, 172, 173, 174, 175, 144), (198, 230, 231, 199), (165, 197, 198, 166), (154, 186, 187, 155), (174, 206, 207, 175), (163, 195, 196, 164), (152, 184, 185, 153), (172, 204, 205, 173), (161, 193, 194, 162), (150, 182, 183, 151), (170, 202, 203, 171), (148, 180, 181, 149), (159, 191, 192, 160), (168, 200, 201, 169), (146, 178, 179, 147), (157, 189, 190, 158), (166, 198, 199, 167), (144, 177, 176, 145), (155, 187, 188, 156), (175, 207, 177, 144), (164, 196, 197, 165), (153, 185, 186, 154), (173, 205, 206, 174), (162, 194, 195, 163), (151, 183, 184, 152), (171, 203, 204, 172), (160, 192, 193, 161), (149, 181, 182, 150), (169, 201, 202, 170), (147, 179, 180, 148), (158, 190, 191, 159), (167, 199, 200, 168), (145, 176, 178, 146), (156, 188, 189, 157), (232, 264, 265, 233), (177, 209, 208, 176), (187, 219, 220, 188), (207, 239, 209, 177), (196, 228, 229, 197), (185, 217, 218, 186), (205, 237, 238, 206), (194, 226, 227, 195), (183, 215, 216, 184), (203, 235, 236, 204), (192, 224, 225, 193), (181, 213, 214, 182), (201, 233, 234, 202), (179, 211, 212, 180), (190, 222, 223, 191), (199, 231, 232, 200), (176, 208, 210, 178), (188, 220, 221, 189), (197, 229, 230, 198), (186, 218, 219, 187), (206, 238, 239, 207), (195, 227, 228, 196), (184, 216, 217, 185), (204, 236, 237, 205), (193, 225, 226, 194), (182, 214, 215, 183), (202, 234, 235, 203), (180, 212, 213, 181), (191, 223, 224, 192), (200, 232, 233, 201), (178, 210, 211, 179), (189, 221, 222, 190), (266, 298, 299, 267), (210, 242, 243, 211), (221, 253, 254, 222), (230, 262, 263, 231), (209, 241, 240, 208), (219, 251, 252, 220), (239, 271, 241, 209), (228, 260, 261, 229), (217, 249, 250, 218), (237, 269, 270, 238), (226, 258, 259, 227), (215, 247, 248, 216), (235, 267, 268, 236), (224, 256, 257, 225), (213, 245, 246, 214), (233, 265, 266, 234), (211, 243, 244, 212), (222, 254, 255, 223), (231, 263, 264, 232), (208, 240, 242, 210), (220, 252, 253, 221), (229, 261, 262, 230), (218, 250, 251, 219), (238, 270, 271, 239), (227, 259, 260, 228), (216, 248, 249, 217), (236, 268, 269, 237), (225, 257, 258, 226), (214, 246, 247, 215), (234, 266, 267, 235), (212, 244, 245, 213), (223, 255, 256, 224), (300, 332, 333, 301), (244, 276, 277, 245), (255, 287, 288, 256), (264, 296, 297, 265), (242, 274, 275, 243), (253, 285, 286, 254), (262, 294, 295, 263), (241, 273, 272, 240), (251, 283, 284, 252), (271, 303, 273, 241), (260, 292, 293, 261), (249, 281, 282, 250), (269, 301, 302, 270), (258, 290, 291, 259), (247, 279, 280, 248), (267, 299, 300, 268), (256, 288, 289, 257), (245, 277, 278, 246), (265, 297, 298, 266), (243, 275, 276, 244), (254, 286, 287, 255), (263, 295, 296, 264), (240, 272, 274, 242), (252, 284, 285, 253), (261, 293, 294, 262), (250, 282, 283, 251), (270, 302, 303, 271), (259, 291, 292, 260), (248, 280, 281, 249), (268, 300, 301, 269), (257, 289, 290, 258), (246, 278, 279, 247), (334, 366, 367, 335), (289, 321, 322, 290), (278, 310, 311, 279), (298, 330, 331, 299), (276, 308, 309, 277), (287, 319, 320, 288), (296, 328, 329, 297), (274, 306, 307, 275), (285, 317, 318, 286), (294, 326, 327, 295), (273, 305, 304, 272), (283, 315, 316, 284), (303, 335, 305, 273), (292, 324, 325, 293), (281, 313, 314, 282), (301, 333, 334, 302), (290, 322, 323, 291), (279, 311, 312, 280), (299, 331, 332, 300), (288, 320, 321, 289), (277, 309, 310, 278), (297, 329, 330, 298), (275, 307, 308, 276), (286, 318, 319, 287), (295, 327, 328, 296), (272, 304, 306, 274), (284, 316, 317, 285), (293, 325, 326, 294), (282, 314, 315, 283), (302, 334, 335, 303), (291, 323, 324, 292), (280, 312, 313, 281), (357, 389, 390, 358), (323, 355, 356, 324), (312, 344, 345, 313), (332, 364, 365, 333), (321, 353, 354, 322), (310, 342, 343, 311), (330, 362, 363, 331), (308, 340, 341, 309), (319, 351, 352, 320), (328, 360, 361, 329), (306, 338, 339, 307), (317, 349, 350, 318), (326, 358, 359, 327), (305, 337, 336, 304), (315, 347, 348, 316), (335, 367, 337, 305), (324, 356, 357, 325), (313, 345, 346, 314), (333, 365, 366, 334), (322, 354, 355, 323), (311, 343, 344, 312), (331, 363, 364, 332), (320, 352, 353, 321), (309, 341, 342, 310), (329, 361, 362, 330), (307, 339, 340, 308), (318, 350, 351, 319), (327, 359, 360, 328), (304, 336, 338, 306), (316, 348, 349, 317), (325, 357, 358, 326), (314, 346, 347, 315), (391, 423, 424, 392), (346, 378, 379, 347), (366, 398, 399, 367), (355, 387, 388, 356), (344, 376, 377, 345), (364, 396, 397, 365), (353, 385, 386, 354), (342, 374, 375, 343), (362, 394, 395, 363), (340, 372, 373, 341), (351, 383, 384, 352), (360, 392, 393, 361), (338, 370, 371, 339), (349, 381, 382, 350), (358, 390, 391, 359), (337, 369, 368, 336), (347, 379, 380, 348), (367, 399, 369, 337), (356, 388, 389, 357), (345, 377, 378, 346), (365, 397, 398, 366), (354, 386, 387, 355), (343, 375, 376, 344), (363, 395, 396, 364), (352, 384, 385, 353), (341, 373, 374, 342), (361, 393, 394, 362), (339, 371, 372, 340), (350, 382, 383, 351), (359, 391, 392, 360), (336, 368, 370, 338), (348, 380, 381, 349), (425, 457, 458, 426), (368, 400, 402, 370), (380, 412, 413, 381), (389, 421, 422, 390), (378, 410, 411, 379), (398, 430, 431, 399), (387, 419, 420, 388), (376, 408, 409, 377), (396, 428, 429, 397), (385, 417, 418, 386), (374, 406, 407, 375), (394, 426, 427, 395), (372, 404, 405, 373), (383, 415, 416, 384), (392, 424, 425, 393), (370, 402, 403, 371), (381, 413, 414, 382), (390, 422, 423, 391), (369, 401, 400, 368), (379, 411, 412, 380), (399, 431, 401, 369), (388, 420, 421, 389), (377, 409, 410, 378), (397, 429, 430, 398), (386, 418, 419, 387), (375, 407, 408, 376), (395, 427, 428, 396), (384, 416, 417, 385), (373, 405, 406, 374), (393, 425, 426, 394), (371, 403, 404, 372), (382, 414, 415, 383), (432, 433, 463, 462, 461, 460, 459, 458, 457, 456, 455, 454, 453, 452, 451, 450, 449, 448, 447, 446, 445, 444, 443, 442, 441, 440, 439, 438, 437, 436, 435, 434), (403, 435, 436, 404), (414, 446, 447, 415), (423, 455, 456, 424), (400, 432, 434, 402), (412, 444, 445, 413), (421, 453, 454, 422), (410, 442, 443, 411), (430, 462, 463, 431), (419, 451, 452, 420), (408, 440, 441, 409), (428, 460, 461, 429), (417, 449, 450, 418), (406, 438, 439, 407), (426, 458, 459, 427), (404, 436, 437, 405), (415, 447, 448, 416), (424, 456, 457, 425), (402, 434, 435, 403), (413, 445, 446, 414), (422, 454, 455, 423), (401, 433, 432, 400), (411, 443, 444, 412), (431, 463, 433, 401), (420, 452, 453, 421), (409, 441, 442, 410), (429, 461, 462, 430), (418, 450, 451, 419), (407, 439, 440, 408), (427, 459, 460, 428), (416, 448, 449, 417), (405, 437, 438, 406), (465, 466, 467, 468, 469, 470, 471, 472, 473, 474, 475, 476, 477, 478, 479, 480, 481, 482, 483, 484, 485, 486, 487, 488, 489, 490, 491, 492, 493, 494, 495, 464), (518, 550, 551, 519), (485, 517, 518, 486), (474, 506, 507, 475), (494, 526, 527, 495), (483, 515, 516, 484), (472, 504, 505, 473), (492, 524, 525, 493), (481, 513, 514, 482), (470, 502, 503, 471), (490, 522, 523, 491), (468, 500, 501, 469), (479, 511, 512, 480), (488, 520, 521, 489), (466, 498, 499, 467), (477, 509, 510, 478), (486, 518, 519, 487), (464, 497, 496, 465), (475, 507, 508, 476), (495, 527, 497, 464), (484, 516, 517, 485), (473, 505, 506, 474), (493, 525, 526, 494), (482, 514, 515, 483), (471, 503, 504, 472), (491, 523, 524, 492), (480, 512, 513, 481), (469, 501, 502, 470), (489, 521, 522, 490), (467, 499, 500, 468), (478, 510, 511, 479), (487, 519, 520, 488), (465, 496, 498, 466), (476, 508, 509, 477), (552, 584, 585, 553), (497, 529, 528, 496), (507, 539, 540, 508), (527, 559, 529, 497), (516, 548, 549, 517), (505, 537, 538, 506), (525, 557, 558, 526), (514, 546, 547, 515), (503, 535, 536, 504), (523, 555, 556, 524), (512, 544, 545, 513), (501, 533, 534, 502), (521, 553, 554, 522), (499, 531, 532, 500), (510, 542, 543, 511), (519, 551, 552, 520), (496, 528, 530, 498), (508, 540, 541, 509), (517, 549, 550, 518), (506, 538, 539, 507), (526, 558, 559, 527), (515, 547, 548, 516), (504, 536, 537, 505), (524, 556, 557, 525), (513, 545, 546, 514), (502, 534, 535, 503), (522, 554, 555, 523), (500, 532, 533, 501), (511, 543, 544, 512), (520, 552, 553, 521), (498, 530, 531, 499), (509, 541, 542, 510), (586, 618, 619, 587), (530, 562, 563, 531), (541, 573, 574, 542), (550, 582, 583, 551), (529, 561, 560, 528), (539, 571, 572, 540), (559, 591, 561, 529), (548, 580, 581, 549), (537, 569, 570, 538), (557, 589, 590, 558), (546, 578, 579, 547), (535, 567, 568, 536), (555, 587, 588, 556), (544, 576, 577, 545), (533, 565, 566, 534), (553, 585, 586, 554), (531, 563, 564, 532), (542, 574, 575, 543), (551, 583, 584, 552), (528, 560, 562, 530), (540, 572, 573, 541), (549, 581, 582, 550), (538, 570, 571, 539), (558, 590, 591, 559), (547, 579, 580, 548), (536, 568, 569, 537), (556, 588, 589, 557), (545, 577, 578, 546), (534, 566, 567, 535), (554, 586, 587, 555), (532, 564, 565, 533), (543, 575, 576, 544), (620, 652, 653, 621), (564, 596, 597, 565), (575, 607, 608, 576), (584, 616, 617, 585), (562, 594, 595, 563), (573, 605, 606, 574), (582, 614, 615, 583), (561, 593, 592, 560), (571, 603, 604, 572), (591, 623, 593, 561), (580, 612, 613, 581), (569, 601, 602, 570), (589, 621, 622, 590), (578, 610, 611, 579), (567, 599, 600, 568), (587, 619, 620, 588), (576, 608, 609, 577), (565, 597, 598, 566), (585, 617, 618, 586), (563, 595, 596, 564), (574, 606, 607, 575), (583, 615, 616, 584), (560, 592, 594, 562), (572, 604, 605, 573), (581, 613, 614, 582), (570, 602, 603, 571), (590, 622, 623, 591), (579, 611, 612, 580), (568, 600, 601, 569), (588, 620, 621, 589), (577, 609, 610, 578), (566, 598, 599, 567), (654, 686, 687, 655), (609, 641, 642, 610), (598, 630, 631, 599), (618, 650, 651, 619), (596, 628, 629, 597), (607, 639, 640, 608), (616, 648, 649, 617), (594, 626, 627, 595), (605, 637, 638, 606), (614, 646, 647, 615), (593, 625, 624, 592), (603, 635, 636, 604), (623, 655, 625, 593), (612, 644, 645, 613), (601, 633, 634, 602), (621, 653, 654, 622), (610, 642, 643, 611), (599, 631, 632, 600), (619, 651, 652, 620), (608, 640, 641, 609), (597, 629, 630, 598), (617, 649, 650, 618), (595, 627, 628, 596), (606, 638, 639, 607), (615, 647, 648, 616), (592, 624, 626, 594), (604, 636, 637, 605), (613, 645, 646, 614), (602, 634, 635, 603), (622, 654, 655, 623), (611, 643, 644, 612), (600, 632, 633, 601), (677, 709, 710, 678), (643, 675, 676, 644), (632, 664, 665, 633), (652, 684, 685, 653), (641, 673, 674, 642), (630, 662, 663, 631), (650, 682, 683, 651), (628, 660, 661, 629), (639, 671, 672, 640), (648, 680, 681, 649), (626, 658, 659, 627), (637, 669, 670, 638), (646, 678, 679, 647), (625, 657, 656, 624), (635, 667, 668, 636), (655, 687, 657, 625), (644, 676, 677, 645), (633, 665, 666, 634), (653, 685, 686, 654), (642, 674, 675, 643), (631, 663, 664, 632), (651, 683, 684, 652), (640, 672, 673, 641), (629, 661, 662, 630), (649, 681, 682, 650), (627, 659, 660, 628), (638, 670, 671, 639), (647, 679, 680, 648), (624, 656, 658, 626), (636, 668, 669, 637), (645, 677, 678, 646), (634, 666, 667, 635), (711, 743, 744, 712), (666, 698, 699, 667), (686, 718, 719, 687), (675, 707, 708, 676), (664, 696, 697, 665), (684, 716, 717, 685), (673, 705, 706, 674), (662, 694, 695, 663), (682, 714, 715, 683), (660, 692, 693, 661), (671, 703, 704, 672), (680, 712, 713, 681), (658, 690, 691, 659), (669, 701, 702, 670), (678, 710, 711, 679), (657, 689, 688, 656), (667, 699, 700, 668), (687, 719, 689, 657), (676, 708, 709, 677), (665, 697, 698, 666), (685, 717, 718, 686), (674, 706, 707, 675), (663, 695, 696, 664), (683, 715, 716, 684), (672, 704, 705, 673), (661, 693, 694, 662), (681, 713, 714, 682), (659, 691, 692, 660), (670, 702, 703, 671), (679, 711, 712, 680), (656, 688, 690, 658), (668, 700, 701, 669), (745, 777, 778, 746), (688, 720, 722, 690), (700, 732, 733, 701), (709, 741, 742, 710), (698, 730, 731, 699), (718, 750, 751, 719), (707, 739, 740, 708), (696, 728, 729, 697), (716, 748, 749, 717), (705, 737, 738, 706), (694, 726, 727, 695), (714, 746, 747, 715), (692, 724, 725, 693), (703, 735, 736, 704), (712, 744, 745, 713), (690, 722, 723, 691), (701, 733, 734, 702), (710, 742, 743, 711), (689, 721, 720, 688), (699, 731, 732, 700), (719, 751, 721, 689), (708, 740, 741, 709), (697, 729, 730, 698), (717, 749, 750, 718), (706, 738, 739, 707), (695, 727, 728, 696), (715, 747, 748, 716), (704, 736, 737, 705), (693, 725, 726, 694), (713, 745, 746, 714), (691, 723, 724, 692), (702, 734, 735, 703), (752, 753, 783, 782, 781, 780, 779, 778, 777, 776, 775, 774, 773, 772, 771, 770, 769, 768, 767, 766, 765, 764, 763, 762, 761, 760, 759, 758, 757, 756, 755, 754), (723, 755, 756, 724), (734, 766, 767, 735), (743, 775, 776, 744), (720, 752, 754, 722), (732, 764, 765, 733), (741, 773, 774, 742), (730, 762, 763, 731), (750, 782, 783, 751), (739, 771, 772, 740), (728, 760, 761, 729), (748, 780, 781, 749), (737, 769, 770, 738), (726, 758, 759, 727), (746, 778, 779, 747), (724, 756, 757, 725), (735, 767, 768, 736), (744, 776, 777, 745), (722, 754, 755, 723), (733, 765, 766, 734), (742, 774, 775, 743), (721, 753, 752, 720), (731, 763, 764, 732), (751, 783, 753, 721), (740, 772, 773, 741), (729, 761, 762, 730), (749, 781, 782, 750), (738, 770, 771, 739), (727, 759, 760, 728), (747, 779, 780, 748), (736, 768, 769, 737), (725, 757, 758, 726), (785, 784, 815, 814, 813, 812, 811, 810, 809, 808, 807, 806, 805, 804, 803, 802, 801, 800, 799, 798, 797, 796, 795, 794, 793, 792, 791, 790, 789, 788, 787, 786), (838, 839, 871, 870), (805, 806, 838, 837), (794, 795, 827, 826), (814, 815, 847, 846), (803, 804, 836, 835), (792, 793, 825, 824), (812, 813, 845, 844), (801, 802, 834, 833), (790, 791, 823, 822), (810, 811, 843, 842), (788, 789, 821, 820), (799, 800, 832, 831), (808, 809, 841, 840), (786, 787, 819, 818), (797, 798, 830, 829), (806, 807, 839, 838), (784, 785, 816, 817), (795, 796, 828, 827), (815, 784, 817, 847), (804, 805, 837, 836), (793, 794, 826, 825), (813, 814, 846, 845), (802, 803, 835, 834), (791, 792, 824, 823), (811, 812, 844, 843), (800, 801, 833, 832), (789, 790, 822, 821), (809, 810, 842, 841), (787, 788, 820, 819), (798, 799, 831, 830), (807, 808, 840, 839), (785, 786, 818, 816), (796, 797, 829, 828), (872, 873, 905, 904), (817, 816, 848, 849), (827, 828, 860, 859), (847, 817, 849, 879), (836, 837, 869, 868), (825, 826, 858, 857), (845, 846, 878, 877), (834, 835, 867, 866), (823, 824, 856, 855), (843, 844, 876, 875), (832, 833, 865, 864), (821, 822, 854, 853), (841, 842, 874, 873), (819, 820, 852, 851), (830, 831, 863, 862), (839, 840, 872, 871), (816, 818, 850, 848), (828, 829, 861, 860), (837, 838, 870, 869), (826, 827, 859, 858), (846, 847, 879, 878), (835, 836, 868, 867), (824, 825, 857, 856), (844, 845, 877, 876), (833, 834, 866, 865), (822, 823, 855, 854), (842, 843, 875, 874), (820, 821, 853, 852), (831, 832, 864, 863), (840, 841, 873, 872), (818, 819, 851, 850), (829, 830, 862, 861), (906, 907, 939, 938), (850, 851, 883, 882), (861, 862, 894, 893), (870, 871, 903, 902), (849, 848, 880, 881), (859, 860, 892, 891), (879, 849, 881, 911), (868, 869, 901, 900), (857, 858, 890, 889), (877, 878, 910, 909), (866, 867, 899, 898), (855, 856, 888, 887), (875, 876, 908, 907), (864, 865, 897, 896), (853, 854, 886, 885), (873, 874, 906, 905), (851, 852, 884, 883), (862, 863, 895, 894), (871, 872, 904, 903), (848, 850, 882, 880), (860, 861, 893, 892), (869, 870, 902, 901), (858, 859, 891, 890), (878, 879, 911, 910), (867, 868, 900, 899), (856, 857, 889, 888), (876, 877, 909, 908), (865, 866, 898, 897), (854, 855, 887, 886), (874, 875, 907, 906), (852, 853, 885, 884), (863, 864, 896, 895), (940, 941, 973, 972), (884, 885, 917, 916), (895, 896, 928, 927), (904, 905, 937, 936), (882, 883, 915, 914), (893, 894, 926, 925), (902, 903, 935, 934), (881, 880, 912, 913), (891, 892, 924, 923), (911, 881, 913, 943), (900, 901, 933, 932), (889, 890, 922, 921), (909, 910, 942, 941), (898, 899, 931, 930), (887, 888, 920, 919), (907, 908, 940, 939), (896, 897, 929, 928), (885, 886, 918, 917), (905, 906, 938, 937), (883, 884, 916, 915), (894, 895, 927, 926), (903, 904, 936, 935), (880, 882, 914, 912), (892, 893, 925, 924), (901, 902, 934, 933), (890, 891, 923, 922), (910, 911, 943, 942), (899, 900, 932, 931), (888, 889, 921, 920), (908, 909, 941, 940), (897, 898, 930, 929), (886, 887, 919, 918), (974, 975, 1007, 1006), (929, 930, 962, 961), (918, 919, 951, 950), (938, 939, 971, 970), (916, 917, 949, 948), (927, 928, 960, 959), (936, 937, 969, 968), (914, 915, 947, 946), (925, 926, 958, 957), (934, 935, 967, 966), (913, 912, 944, 945), (923, 924, 956, 955), (943, 913, 945, 975), (932, 933, 965, 964), (921, 922, 954, 953), (941, 942, 974, 973), (930, 931, 963, 962), (919, 920, 952, 951), (939, 940, 972, 971), (928, 929, 961, 960), (917, 918, 950, 949), (937, 938, 970, 969), (915, 916, 948, 947), (926, 927, 959, 958), (935, 936, 968, 967), (912, 914, 946, 944), (924, 925, 957, 956), (933, 934, 966, 965), (922, 923, 955, 954), (942, 943, 975, 974), (931, 932, 964, 963), (920, 921, 953, 952), (997, 998, 1030, 1029), (963, 964, 996, 995), (952, 953, 985, 984), (972, 973, 1005, 1004), (961, 962, 994, 993), (950, 951, 983, 982), (970, 971, 1003, 1002), (948, 949, 981, 980), (959, 960, 992, 991), (968, 969, 1001, 1000), (946, 947, 979, 978), (957, 958, 990, 989), (966, 967, 999, 998), (945, 944, 976, 977), (955, 956, 988, 987), (975, 945, 977, 1007), (964, 965, 997, 996), (953, 954, 986, 985), (973, 974, 1006, 1005), (962, 963, 995, 994), (951, 952, 984, 983), (971, 972, 1004, 1003), (960, 961, 993, 992), (949, 950, 982, 981), (969, 970, 1002, 1001), (947, 948, 980, 979), (958, 959, 991, 990), (967, 968, 1000, 999), (944, 946, 978, 976), (956, 957, 989, 988), (965, 966, 998, 997), (954, 955, 987, 986), (1031, 1032, 1064, 1063), (986, 987, 1019, 1018), (1006, 1007, 1039, 1038), (995, 996, 1028, 1027), (984, 985, 1017, 1016), (1004, 1005, 1037, 1036), (993, 994, 1026, 1025), (982, 983, 1015, 1014), (1002, 1003, 1035, 1034), (980, 981, 1013, 1012), (991, 992, 1024, 1023), (1000, 1001, 1033, 1032), (978, 979, 1011, 1010), (989, 990, 1022, 1021), (998, 999, 1031, 1030), (977, 976, 1008, 1009), (987, 988, 1020, 1019), (1007, 977, 1009, 1039), (996, 997, 1029, 1028), (985, 986, 1018, 1017), (1005, 1006, 1038, 1037), (994, 995, 1027, 1026), (983, 984, 1016, 1015), (1003, 1004, 1036, 1035), (992, 993, 1025, 1024), (981, 982, 1014, 1013), (1001, 1002, 1034, 1033), (979, 980, 1012, 1011), (990, 991, 1023, 1022), (999, 1000, 1032, 1031), (976, 978, 1010, 1008), (988, 989, 1021, 1020), (1065, 1066, 1098, 1097), (1008, 1010, 1042, 1040), (1020, 1021, 1053, 1052), (1029, 1030, 1062, 1061), (1018, 1019, 1051, 1050), (1038, 1039, 1071, 1070), (1027, 1028, 1060, 1059), (1016, 1017, 1049, 1048), (1036, 1037, 1069, 1068), (1025, 1026, 1058, 1057), (1014, 1015, 1047, 1046), (1034, 1035, 1067, 1066), (1012, 1013, 1045, 1044), (1023, 1024, 1056, 1055), (1032, 1033, 1065, 1064), (1010, 1011, 1043, 1042), (1021, 1022, 1054, 1053), (1030, 1031, 1063, 1062), (1009, 1008, 1040, 1041), (1019, 1020, 1052, 1051), (1039, 1009, 1041, 1071), (1028, 1029, 1061, 1060), (1017, 1018, 1050, 1049), (1037, 1038, 1070, 1069), (1026, 1027, 1059, 1058), (1015, 1016, 1048, 1047), (1035, 1036, 1068, 1067), (1024, 1025, 1057, 1056), (1013, 1014, 1046, 1045), (1033, 1034, 1066, 1065), (1011, 1012, 1044, 1043), (1022, 1023, 1055, 1054), (1072, 1074, 1075, 1076, 1077, 1078, 1079, 1080, 1081, 1082, 1083, 1084, 1085, 1086, 1087, 1088, 1089, 1090, 1091, 1092, 1093, 1094, 1095, 1096, 1097, 1098, 1099, 1100, 1101, 1102, 1103, 1073), (1043, 1044, 1076, 1075), (1054, 1055, 1087, 1086), (1063, 1064, 1096, 1095), (1040, 1042, 1074, 1072), (1052, 1053, 1085, 1084), (1061, 1062, 1094, 1093), (1050, 1051, 1083, 1082), (1070, 1071, 1103, 1102), (1059, 1060, 1092, 1091), (1048, 1049, 1081, 1080), (1068, 1069, 1101, 1100), (1057, 1058, 1090, 1089), (1046, 1047, 1079, 1078), (1066, 1067, 1099, 1098), (1044, 1045, 1077, 1076), (1055, 1056, 1088, 1087), (1064, 1065, 1097, 1096), (1042, 1043, 1075, 1074), (1053, 1054, 1086, 1085), (1062, 1063, 1095, 1094), (1041, 1040, 1072, 1073), (1051, 1052, 1084, 1083), (1071, 1041, 1073, 1103), (1060, 1061, 1093, 1092), (1049, 1050, 1082, 1081), (1069, 1070, 1102, 1101), (1058, 1059, 1091, 1090), (1047, 1048, 1080, 1079), (1067, 1068, 1100, 1099), (1056, 1057, 1089, 1088), (1045, 1046, 1078, 1077), (1105, 1104, 1135, 1134, 1133, 1132, 1131, 1130, 1129, 1128, 1127, 1126, 1125, 1124, 1123, 1122, 1121, 1120, 1119, 1118, 1117, 1116, 1115, 1114, 1113, 1112, 1111, 1110, 1109, 1108, 1107, 1106), (1158, 1159, 1191, 1190), (1125, 1126, 1158, 1157), (1114, 1115, 1147, 1146), (1134, 1135, 1167, 1166), (1123, 1124, 1156, 1155), (1112, 1113, 1145, 1144), (1132, 1133, 1165, 1164), (1121, 1122, 1154, 1153), (1110, 1111, 1143, 1142), (1130, 1131, 1163, 1162), (1108, 1109, 1141, 1140), (1119, 1120, 1152, 1151), (1128, 1129, 1161, 1160), (1106, 1107, 1139, 1138), (1117, 1118, 1150, 1149), (1126, 1127, 1159, 1158), (1104, 1105, 1136, 1137), (1115, 1116, 1148, 1147), (1135, 1104, 1137, 1167), (1124, 1125, 1157, 1156), (1113, 1114, 1146, 1145), (1133, 1134, 1166, 1165), (1122, 1123, 1155, 1154), (1111, 1112, 1144, 1143), (1131, 1132, 1164, 1163), (1120, 1121, 1153, 1152), (1109, 1110, 1142, 1141), (1129, 1130, 1162, 1161), (1107, 1108, 1140, 1139), (1118, 1119, 1151, 1150), (1127, 1128, 1160, 1159), (1105, 1106, 1138, 1136), (1116, 1117, 1149, 1148), (1192, 1193, 1225, 1224), (1137, 1136, 1168, 1169), (1147, 1148, 1180, 1179), (1167, 1137, 1169, 1199), (1156, 1157, 1189, 1188), (1145, 1146, 1178, 1177), (1165, 1166, 1198, 1197), (1154, 1155, 1187, 1186), (1143, 1144, 1176, 1175), (1163, 1164, 1196, 1195), (1152, 1153, 1185, 1184), (1141, 1142, 1174, 1173), (1161, 1162, 1194, 1193), (1139, 1140, 1172, 1171), (1150, 1151, 1183, 1182), (1159, 1160, 1192, 1191), (1136, 1138, 1170, 1168), (1148, 1149, 1181, 1180), (1157, 1158, 1190, 1189), (1146, 1147, 1179, 1178), (1166, 1167, 1199, 1198), (1155, 1156, 1188, 1187), (1144, 1145, 1177, 1176), (1164, 1165, 1197, 1196), (1153, 1154, 1186, 1185), (1142, 1143, 1175, 1174), (1162, 1163, 1195, 1194), (1140, 1141, 1173, 1172), (1151, 1152, 1184, 1183), (1160, 1161, 1193, 1192), (1138, 1139, 1171, 1170), (1149, 1150, 1182, 1181), (1226, 1227, 1259, 1258), (1170, 1171, 1203, 1202), (1181, 1182, 1214, 1213), (1190, 1191, 1223, 1222), (1169, 1168, 1200, 1201), (1179, 1180, 1212, 1211), (1199, 1169, 1201, 1231), (1188, 1189, 1221, 1220), (1177, 1178, 1210, 1209), (1197, 1198, 1230, 1229), (1186, 1187, 1219, 1218), (1175, 1176, 1208, 1207), (1195, 1196, 1228, 1227), (1184, 1185, 1217, 1216), (1173, 1174, 1206, 1205), (1193, 1194, 1226, 1225), (1171, 1172, 1204, 1203), (1182, 1183, 1215, 1214), (1191, 1192, 1224, 1223), (1168, 1170, 1202, 1200), (1180, 1181, 1213, 1212), (1189, 1190, 1222, 1221), (1178, 1179, 1211, 1210), (1198, 1199, 1231, 1230), (1187, 1188, 1220, 1219), (1176, 1177, 1209, 1208), (1196, 1197, 1229, 1228), (1185, 1186, 1218, 1217), (1174, 1175, 1207, 1206), (1194, 1195, 1227, 1226), (1172, 1173, 1205, 1204), (1183, 1184, 1216, 1215), (1260, 1261, 1293, 1292), (1204, 1205, 1237, 1236), (1215, 1216, 1248, 1247), (1224, 1225, 1257, 1256), (1202, 1203, 1235, 1234), (1213, 1214, 1246, 1245), (1222, 1223, 1255, 1254), (1201, 1200, 1232, 1233), (1211, 1212, 1244, 1243), (1231, 1201, 1233, 1263), (1220, 1221, 1253, 1252), (1209, 1210, 1242, 1241), (1229, 1230, 1262, 1261), (1218, 1219, 1251, 1250), (1207, 1208, 1240, 1239), (1227, 1228, 1260, 1259), (1216, 1217, 1249, 1248), (1205, 1206, 1238, 1237), (1225, 1226, 1258, 1257), (1203, 1204, 1236, 1235), (1214, 1215, 1247, 1246), (1223, 1224, 1256, 1255), (1200, 1202, 1234, 1232), (1212, 1213, 1245, 1244), (1221, 1222, 1254, 1253), (1210, 1211, 1243, 1242), (1230, 1231, 1263, 1262), (1219, 1220, 1252, 1251), (1208, 1209, 1241, 1240), (1228, 1229, 1261, 1260), (1217, 1218, 1250, 1249), (1206, 1207, 1239, 1238), (1294, 1295, 1327, 1326), (1249, 1250, 1282, 1281), (1238, 1239, 1271, 1270), (1258, 1259, 1291, 1290), (1236, 1237, 1269, 1268), (1247, 1248, 1280, 1279), (1256, 1257, 1289, 1288), (1234, 1235, 1267, 1266), (1245, 1246, 1278, 1277), (1254, 1255, 1287, 1286), (1233, 1232, 1264, 1265), (1243, 1244, 1276, 1275), (1263, 1233, 1265, 1295), (1252, 1253, 1285, 1284), (1241, 1242, 1274, 1273), (1261, 1262, 1294, 1293), (1250, 1251, 1283, 1282), (1239, 1240, 1272, 1271), (1259, 1260, 1292, 1291), (1248, 1249, 1281, 1280), (1237, 1238, 1270, 1269), (1257, 1258, 1290, 1289), (1235, 1236, 1268, 1267), (1246, 1247, 1279, 1278), (1255, 1256, 1288, 1287), (1232, 1234, 1266, 1264), (1244, 1245, 1277, 1276), (1253, 1254, 1286, 1285), (1242, 1243, 1275, 1274), (1262, 1263, 1295, 1294), (1251, 1252, 1284, 1283), (1240, 1241, 1273, 1272), (1317, 1318, 1350, 1349), (1283, 1284, 1316, 1315), (1272, 1273, 1305, 1304), (1292, 1293, 1325, 1324), (1281, 1282, 1314, 1313), (1270, 1271, 1303, 1302), (1290, 1291, 1323, 1322), (1268, 1269, 1301, 1300), (1279, 1280, 1312, 1311), (1288, 1289, 1321, 1320), (1266, 1267, 1299, 1298), (1277, 1278, 1310, 1309), (1286, 1287, 1319, 1318), (1265, 1264, 1296, 1297), (1275, 1276, 1308, 1307), (1295, 1265, 1297, 1327), (1284, 1285, 1317, 1316), (1273, 1274, 1306, 1305), (1293, 1294, 1326, 1325), (1282, 1283, 1315, 1314), (1271, 1272, 1304, 1303), (1291, 1292, 1324, 1323), (1280, 1281, 1313, 1312), (1269, 1270, 1302, 1301), (1289, 1290, 1322, 1321), (1267, 1268, 1300, 1299), (1278, 1279, 1311, 1310), (1287, 1288, 1320, 1319), (1264, 1266, 1298, 1296), (1276, 1277, 1309, 1308), (1285, 1286, 1318, 1317), (1274, 1275, 1307, 1306), (1351, 1352, 1384, 1383), (1306, 1307, 1339, 1338), (1326, 1327, 1359, 1358), (1315, 1316, 1348, 1347), (1304, 1305, 1337, 1336), (1324, 1325, 1357, 1356), (1313, 1314, 1346, 1345), (1302, 1303, 1335, 1334), (1322, 1323, 1355, 1354), (1300, 1301, 1333, 1332), (1311, 1312, 1344, 1343), (1320, 1321, 1353, 1352), (1298, 1299, 1331, 1330), (1309, 1310, 1342, 1341), (1318, 1319, 1351, 1350), (1297, 1296, 1328, 1329), (1307, 1308, 1340, 1339), (1327, 1297, 1329, 1359), (1316, 1317, 1349, 1348), (1305, 1306, 1338, 1337), (1325, 1326, 1358, 1357), (1314, 1315, 1347, 1346), (1303, 1304, 1336, 1335), (1323, 1324, 1356, 1355), (1312, 1313, 1345, 1344), (1301, 1302, 1334, 1333), (1321, 1322, 1354, 1353), (1299, 1300, 1332, 1331), (1310, 1311, 1343, 1342), (1319, 1320, 1352, 1351), (1296, 1298, 1330, 1328), (1308, 1309, 1341, 1340), (1385, 1386, 1418, 1417), (1328, 1330, 1362, 1360), (1340, 1341, 1373, 1372), (1349, 1350, 1382, 1381), (1338, 1339, 1371, 1370), (1358, 1359, 1391, 1390), (1347, 1348, 1380, 1379), (1336, 1337, 1369, 1368), (1356, 1357, 1389, 1388), (1345, 1346, 1378, 1377), (1334, 1335, 1367, 1366), (1354, 1355, 1387, 1386), (1332, 1333, 1365, 1364), (1343, 1344, 1376, 1375), (1352, 1353, 1385, 1384), (1330, 1331, 1363, 1362), (1341, 1342, 1374, 1373), (1350, 1351, 1383, 1382), (1329, 1328, 1360, 1361), (1339, 1340, 1372, 1371), (1359, 1329, 1361, 1391), (1348, 1349, 1381, 1380), (1337, 1338, 1370, 1369), (1357, 1358, 1390, 1389), (1346, 1347, 1379, 1378), (1335, 1336, 1368, 1367), (1355, 1356, 1388, 1387), (1344, 1345, 1377, 1376), (1333, 1334, 1366, 1365), (1353, 1354, 1386, 1385), (1331, 1332, 1364, 1363), (1342, 1343, 1375, 1374), (1392, 1394, 1395, 1396, 1397, 1398, 1399, 1400, 1401, 1402, 1403, 1404, 1405, 1406, 1407, 1408, 1409, 1410, 1411, 1412, 1413, 1414, 1415, 1416, 1417, 1418, 1419, 1420, 1421, 1422, 1423, 1393), (1363, 1364, 1396, 1395), (1374, 1375, 1407, 1406), (1383, 1384, 1416, 1415), (1360, 1362, 1394, 1392), (1372, 1373, 1405, 1404), (1381, 1382, 1414, 1413), (1370, 1371, 1403, 1402), (1390, 1391, 1423, 1422), (1379, 1380, 1412, 1411), (1368, 1369, 1401, 1400), (1388, 1389, 1421, 1420), (1377, 1378, 1410, 1409), (1366, 1367, 1399, 1398), (1386, 1387, 1419, 1418), (1364, 1365, 1397, 1396), (1375, 1376, 1408, 1407), (1384, 1385, 1417, 1416), (1362, 1363, 1395, 1394), (1373, 1374, 1406, 1405), (1382, 1383, 1415, 1414), (1361, 1360, 1392, 1393), (1371, 1372, 1404, 1403), (1391, 1361, 1393, 1423), (1380, 1381, 1413, 1412), (1369, 1370, 1402, 1401), (1389, 1390, 1422, 1421), (1378, 1379, 1411, 1410), (1367, 1368, 1400, 1399), (1387, 1388, 1420, 1419), (1376, 1377, 1409, 1408), (1365, 1366, 1398, 1397), (1720, 1722, 1723, 1724, 1725, 1726, 1727, 1728, 1721, 1447, 1436, 1439), (1645, 1649, 1650, 1651, 1652, 1653, 1646, 1647, 1648, 1462), (1782, 1803, 1802, 1818, 1817, 1783), (1782, 1780, 1788, 1790), (1731, 1730, 1429, 1464), (1700, 1445, 1440, 1710), (1655, 1662, 1465, 1712, 1711), (1781, 1783, 1791, 1789), (1445, 1700, 1702, 1703, 1704, 1705, 1706, 1707, 1708, 1701, 1434, 1431), (1439, 1436, 1665, 1664), (1801, 1800, 1771, 1773, 1774, 1775, 1776, 1777, 1778, 1779, 1772, 1450, 1430), (1783, 1817, 1816, 1784, 1791), (1445, 1431, 1436, 1447), (1658, 1445, 1447, 1659), (1654, 1440, 1445, 1658), (1709, 1712, 1465, 1428), (1729, 1441, 1447, 1721), (1659, 1447, 1441, 1656), (1799, 1803, 1782, 1790, 1787), (1438, 1551, 1550, 1426), (1430, 1450, 1451, 1435), (1808, 1810, 1781, 1789, 1785), (1471, 1475, 1628, 1630, 1752, 1751), (1750, 1740, 1451, 1448), (1452, 1760, 1763, 1469, 1468), (1792, 1794, 1780, 1456, 1622, 1762, 1761), (1660, 1661, 1492, 1474), (1620, 1453, 1454, 1637), (1457, 1428, 1465), (1434, 1461, 1463, 1439), (1458, 1429, 1463), (1424, 1456, 1460, 1432), (1437, 1462, 1459, 1427), (1455, 1449, 1629, 1645), (1439, 1463, 1429), (1639, 1638, 1648, 1647, 1501, 1500), (1475, 1493, 1646, 1628), (1647, 1646, 1493, 1504, 1501), (1543, 1466, 1464, 1542), (1539, 1538, 1465, 1467), (1462, 1437, 1455, 1645), (1463, 1461, 1467, 1466), (1620, 1623, 1624, 1625, 1626, 1627, 1621, 1622, 1456), (1466, 1467, 1498, 1499), (1458, 1464, 1429), (1732, 1731, 1464, 1660, 1657), (1470, 1471, 1751, 1750, 1448), (1636, 1640, 1641, 1642, 1643, 1644, 1637, 1460, 1638, 1639), (1663, 1467, 1465, 1662), (1638, 1460, 1462, 1648), (1479, 1475, 1471), (1656, 1657, 1471, 1470), (1451, 1473, 1470, 1448), (1763, 1762, 1622, 1621, 1480, 1469), (1452, 1468, 1472, 1450), (1450, 1472, 1473, 1451), (1478, 1479, 1471), (1477, 1478, 1471), (1476, 1477, 1471), (1474, 1476, 1471), (1657, 1660, 1474, 1471), (1498, 1689, 1688, 1668, 1666), (1494, 1492, 1513, 1511), (1497, 1496, 1507, 1505), (1490, 1489, 1506, 1508), (1493, 1475, 1479, 1497), (1497, 1479, 1478, 1496), (1496, 1478, 1477, 1495), (1495, 1477, 1476, 1494), (1494, 1476, 1474, 1492), (1487, 1481, 1485, 1491), (1491, 1485, 1484, 1490), (1490, 1484, 1483, 1489), (1489, 1483, 1482, 1488), (1488, 1482, 1480, 1486), (1654, 1655, 1711, 1710, 1440), (1480, 1482, 1469), (1482, 1483, 1469), (1483, 1484, 1469), (1484, 1485, 1469), (1485, 1481, 1469), (1688, 1678, 1669, 1668), (1509, 1511, 1523, 1521), (1511, 1513, 1530, 1532, 1533, 1534, 1535, 1531, 1523), (1434, 1428, 1461), (1512, 1510, 1522, 1524, 1526, 1527, 1528, 1529, 1525), (1491, 1490, 1508, 1510), (1496, 1495, 1509, 1507), (1687, 1512, 1513, 1679), (1489, 1488, 1502, 1506), (1493, 1497, 1505, 1504), (1487, 1491, 1510, 1512), (1486, 1636, 1639, 1500, 1503), (1488, 1486, 1503, 1502), (1495, 1494, 1511, 1509), (1515, 1500, 1501, 1516), (1515, 1516, 1517, 1514), (1514, 1517, 1519, 1518), (1518, 1519, 1521, 1520), (1520, 1521, 1523, 1522), (1513, 1512, 1525, 1530), (1510, 1508, 1520, 1522), (1507, 1509, 1521, 1519), (1508, 1506, 1518, 1520), (1505, 1507, 1519, 1517), (1506, 1502, 1514, 1518), (1504, 1505, 1517, 1516), (1502, 1503, 1515, 1514), (1501, 1504, 1516), (1503, 1500, 1515), (1530, 1525, 1529, 1532), (1532, 1529, 1528, 1533), (1533, 1528, 1527, 1534), (1534, 1527, 1526, 1535), (1535, 1526, 1524, 1531), (1522, 1523, 1531, 1524), (1457, 1461, 1428), (1457, 1536, 1537, 1461), (1463, 1541, 1540, 1458), (1544, 1545, 1547, 1546), (1551, 1455, 1611, 1615), (1453, 1424, 1544, 1546), (1424, 1432, 1545, 1544), (1548, 1549, 1550, 1551), (1437, 1548, 1614, 1610), (1427, 1449, 1550, 1549), (1437, 1427, 1549, 1548), (1442, 1444, 1454, 1453), (1433, 1425, 1546, 1547), (1446, 1443, 1449, 1455), (1425, 1433, 1593, 1580), (1580, 1593, 1592, 1581), (1581, 1592, 1591, 1582), (1582, 1591, 1590, 1583), (1583, 1590, 1589, 1584), (1584, 1589, 1588, 1585), (1585, 1588, 1587, 1586), (1586, 1587, 1537, 1536), (1444, 1442, 1600, 1601), (1601, 1600, 1599, 1602), (1602, 1599, 1598, 1603), (1603, 1598, 1597, 1604), (1604, 1597, 1596, 1605), (1605, 1596, 1595, 1606), (1606, 1595, 1594, 1607), (1607, 1594, 1538, 1539), (1559, 1558, 1557, 1560), (1560, 1557, 1556, 1561), (1561, 1556, 1555, 1562), (1562, 1555, 1554, 1563), (1563, 1554, 1553, 1564), (1564, 1553, 1552, 1565), (1543, 1542, 1572, 1573), (1573, 1572, 1571, 1574), (1574, 1571, 1570, 1575), (1575, 1570, 1569, 1576), (1576, 1569, 1568, 1577), (1577, 1568, 1567, 1578), (1578, 1567, 1566, 1579), (1579, 1566, 1443, 1446), (1438, 1426, 1558, 1559), (1565, 1552, 1540, 1541), (1449, 1443, 1426, 1550), (1426, 1443, 1566, 1558), (1558, 1566, 1567, 1557), (1557, 1567, 1568, 1556), (1556, 1568, 1569, 1555), (1555, 1569, 1570, 1554), (1554, 1570, 1571, 1553), (1553, 1571, 1572, 1552), (1542, 1540, 1552, 1572), (1542, 1464, 1458, 1540), (1455, 1551, 1438, 1446), (1619, 1618, 1613, 1615), (1560, 1578, 1579, 1559), (1561, 1577, 1578, 1560), (1562, 1576, 1577, 1561), (1563, 1575, 1576, 1562), (1564, 1574, 1575, 1563), (1565, 1573, 1574, 1564), (1573, 1565, 1541, 1543), (1463, 1466, 1543, 1541), (1546, 1425, 1442, 1453), (1442, 1425, 1580, 1600), (1581, 1599, 1600, 1580), (1582, 1598, 1599, 1581), (1583, 1597, 1598, 1582), (1584, 1596, 1597, 1583), (1585, 1595, 1596, 1584), (1586, 1594, 1595, 1585), (1536, 1538, 1594, 1586), (1538, 1536, 1457, 1465), (1547, 1454, 1444, 1433), (1611, 1609, 1616, 1617), (1593, 1601, 1602, 1592), (1592, 1602, 1603, 1591), (1591, 1603, 1604, 1590), (1590, 1604, 1605, 1589), (1589, 1605, 1606, 1588), (1588, 1606, 1607, 1587), (1587, 1607, 1539, 1537), (1461, 1537, 1539, 1467), (1615, 1611, 1617, 1619), (1612, 1608, 1610, 1614), (1548, 1551, 1615, 1614), (1545, 1432, 1608, 1612), (1454, 1547, 1613, 1609), (1547, 1545, 1612, 1613), (1455, 1437, 1610, 1611), (1432, 1454, 1609, 1608), (1609, 1613, 1618, 1616), (1619, 1617, 1446, 1438), (1618, 1433, 1444, 1616), (1579, 1601, 1593, 1559), (1433, 1618, 1619, 1438, 1559, 1593), (1446, 1617, 1616, 1444, 1601, 1579), (1613, 1612, 1614, 1615), (1609, 1611, 1610, 1608), (1760, 1452, 1450, 1772), (1456, 1424, 1453, 1620), (1460, 1637, 1454, 1432), (1636, 1621, 1627, 1640), (1640, 1627, 1626, 1641), (1641, 1626, 1625, 1642), (1642, 1625, 1624, 1643), (1643, 1624, 1623, 1644), (1644, 1623, 1620, 1637), (1645, 1629, 1635, 1649), (1649, 1635, 1634, 1650), (1650, 1634, 1633, 1651), (1651, 1633, 1632, 1652), (1652, 1632, 1631, 1653), (1653, 1631, 1628, 1646), (1636, 1486, 1480, 1621), (1459, 1629, 1449, 1427), (1628, 1631, 1632, 1633, 1634, 1635, 1629, 1459, 1630), (1678, 1681, 1499, 1667, 1669), (1436, 1431, 1680, 1665), (1469, 1481, 1662, 1655), (1434, 1439, 1664, 1690), (1441, 1729, 1732, 1657, 1656), (1487, 1663, 1662, 1481), (1464, 1466, 1661, 1660), (1473, 1659, 1656, 1470), (1468, 1469, 1655, 1654), (1468, 1654, 1658, 1472), (1472, 1658, 1659, 1473), (1668, 1669, 1673, 1672), (1687, 1691, 1692, 1693, 1694, 1695, 1688, 1689, 1663), (1661, 1466, 1499, 1681), (1499, 1498, 1666, 1667), (1672, 1673, 1677, 1676), (1669, 1667, 1671, 1673), (1666, 1668, 1672, 1670), (1667, 1666, 1670, 1671), (1674, 1676, 1677, 1675), (1673, 1671, 1675, 1677), (1670, 1672, 1676, 1674), (1671, 1670, 1674, 1675), (1663, 1487, 1512, 1687), (1680, 1690, 1698, 1699), (1687, 1679, 1686, 1691), (1691, 1686, 1685, 1692), (1692, 1685, 1684, 1693), (1693, 1684, 1683, 1694), (1694, 1683, 1682, 1695), (1695, 1682, 1678, 1688), (1467, 1663, 1689, 1498), (1678, 1682, 1683, 1684, 1685, 1686, 1679, 1661, 1681), (1492, 1661, 1679, 1513), (1431, 1434, 1690, 1680), (1665, 1680, 1699, 1697), (1690, 1664, 1696, 1698), (1664, 1665, 1697, 1696), (1697, 1699, 1698, 1696), (1709, 1713, 1714, 1715, 1716, 1717, 1718, 1719, 1710, 1711, 1712), (1700, 1710, 1719, 1702), (1702, 1719, 1718, 1703), (1703, 1718, 1717, 1704), (1704, 1717, 1716, 1705), (1705, 1716, 1715, 1706), (1706, 1715, 1714, 1707), (1707, 1714, 1713, 1708), (1708, 1713, 1709, 1701), (1701, 1709, 1428, 1434), (1729, 1733, 1734, 1735, 1736, 1737, 1738, 1739, 1730, 1731, 1732), (1720, 1730, 1739, 1722), (1722, 1739, 1738, 1723), (1723, 1738, 1737, 1724), (1724, 1737, 1736, 1725), (1725, 1736, 1735, 1726), (1726, 1735, 1734, 1727), (1727, 1734, 1733, 1728), (1728, 1733, 1729, 1721), (1720, 1439, 1429, 1730), (1749, 1753, 1754, 1755, 1756, 1757, 1758, 1759, 1750, 1751, 1752), (1740, 1750, 1759, 1742), (1742, 1759, 1758, 1743), (1743, 1758, 1757, 1744), (1744, 1757, 1756, 1745), (1745, 1756, 1755, 1746), (1746, 1755, 1754, 1747), (1747, 1754, 1753, 1748), (1748, 1753, 1749, 1741), (1749, 1752, 1630, 1459, 1781, 1810, 1809), (1760, 1764, 1765, 1766, 1767, 1768, 1769, 1770, 1761, 1762, 1763), (1760, 1772, 1779, 1764), (1764, 1779, 1778, 1765), (1765, 1778, 1777, 1766), (1766, 1777, 1776, 1767), (1767, 1776, 1775, 1768), (1768, 1775, 1774, 1769), (1769, 1774, 1773, 1770), (1770, 1773, 1771, 1761), (1780, 1794, 1793, 1786, 1788), (1460, 1782, 1783, 1462), (1456, 1780, 1782, 1460), (1462, 1783, 1781, 1459), (1791, 1784, 1785, 1789), (1788, 1786, 1787, 1790), (1802, 1801, 1430, 1435, 1819, 1818), (1816, 1808, 1785, 1784), (1800, 1792, 1761, 1771), (1740, 1742, 1743, 1744, 1745, 1746, 1747, 1748, 1741, 1815, 1819, 1435, 1451), (1792, 1795, 1794), (1795, 1796, 1794), (1796, 1797, 1794), (1797, 1798, 1794), (1798, 1793, 1794), (1818, 1819, 1817), (1792, 1800, 1807, 1795), (1795, 1807, 1806, 1796), (1796, 1806, 1805, 1797), (1797, 1805, 1804, 1798), (1798, 1804, 1799, 1793), (1793, 1799, 1787, 1786), (1808, 1811, 1810), (1811, 1812, 1810), (1812, 1813, 1810), (1813, 1814, 1810), (1814, 1809, 1810), (1802, 1803, 1801), (1815, 1809, 1814, 1820), (1820, 1814, 1813, 1821), (1821, 1813, 1812, 1822), (1822, 1812, 1811, 1823), (1823, 1811, 1808, 1816), (1749, 1809, 1815, 1741), (1803, 1799, 1804, 1805), (1822, 1823, 1816, 1817)])
me_cube.materials.append(mat_material)
me_cube.use_remesh_preserve_volume = False
me_cube.use_remesh_preserve_attributes = False
me_cube.use_mirror_vertex_groups = False
me_cube.update()

# ---- objects
ob_lift = bpy.data.objects.new('Lift', me_cube_001)
ob_forklift = bpy.data.objects.new('Forklift', me_cube)
ob_lamp = bpy.data.objects.new('Lamp', light_lamp)
ob_camera = bpy.data.objects.new('Camera', cam_camera)

# ---- transforms, parenting, visibility, modifiers, constraints
ob_lift.location = (0.0, 0.0, 0.0)
ob_lift.lock_rotations_4d = False
ob_lift.empty_display_type = 'ARROWS'
ob_lift.lineart.crease_threshold = 0.0
ob_forklift.location = (0.0, 0.0, 0.0)
ob_forklift.lock_rotations_4d = False
ob_forklift.empty_display_type = 'ARROWS'
ob_forklift.lineart.crease_threshold = 0.0
ob_lamp.location = (4.076, 1.005, 5.904)
ob_lamp.rotation_euler = (0.6503, 0.05522, 1.866)
ob_lamp.lock_rotations_4d = False
ob_lamp.empty_display_type = 'ARROWS'
ob_lamp.color = (0.0, 0.0, 0.0, 0.0)
ob_lamp.lineart.crease_threshold = 0.0
ob_camera.location = (7.481, -6.508, 5.344)
ob_camera.rotation_euler = (1.109, 0.01082, 0.8149)
ob_camera.lock_rotations_4d = False
ob_camera.empty_display_type = 'ARROWS'
ob_camera.color = (0.0, 0.0, 0.0, 0.0)
ob_camera.display_type = 'WIRE'
ob_camera.lineart.crease_threshold = 0.0

# ---- collection membership
col_collection_1.objects.link(ob_lift)
col_collection_1.objects.link(ob_forklift)
col_collection_1.objects.link(ob_lamp)
col_collection_1.objects.link(ob_camera)

# ---- scene / render settings (as saved in the file)
scene.camera = ob_camera
scene.frame_start = 1; scene.frame_end = 250; scene.frame_set(1)
scene.render.engine = 'BLENDER_EEVEE_NEXT'
scene.render.resolution_percentage = 50
scene.render.dither_intensity = 0.0
scene.cycles.use_denoising = False
scene.cycles.samples = 10
scene.cycles.sampling_pattern = 'TABULATED_SOBOL'
scene.cycles.light_sampling_threshold = 0.0
scene.cycles.use_adaptive_sampling = False
scene.cycles.use_light_tree = False
scene.cycles.blur_glossy = 0.0
scene.cycles.pixel_filter_type = 'GAUSSIAN'
scene.cycles.sample_clamp_indirect = 0.0
scene.view_settings.view_transform = 'Standard'
bpy.context.view_layer.update()
